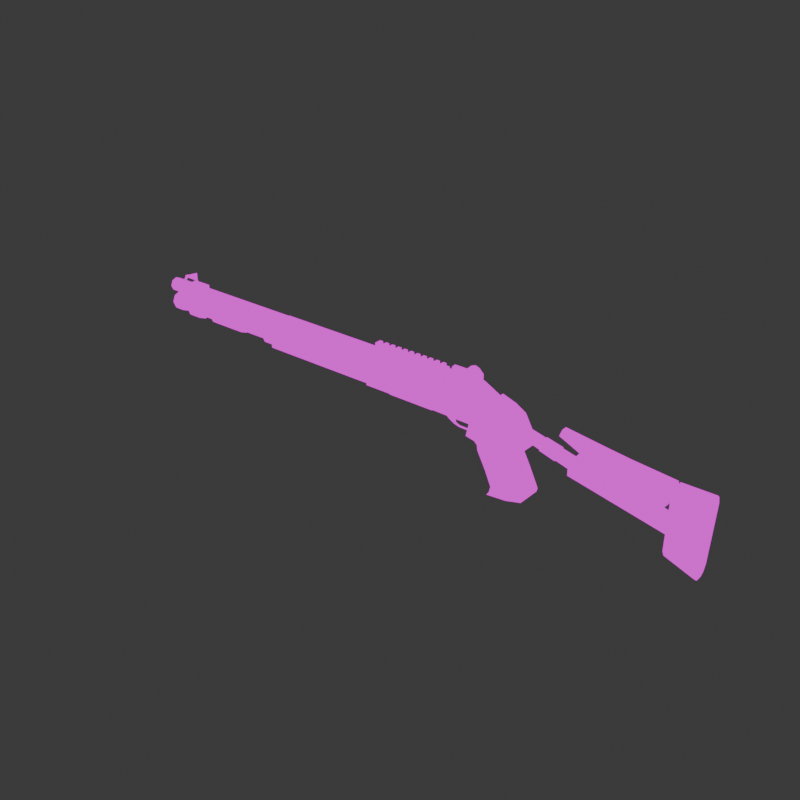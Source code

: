 # Source: xm.blend  (saved by Blender 4.0.36; exported with 4.5.12 LTS)
import bpy
from mathutils import Matrix  # noqa: F401  (used for matrix-valued properties, if any)

bpy.ops.wm.read_factory_settings(use_empty=True)
scene = bpy.context.scene
scene.name = 'Scene'

# ---- collections
col_collection = bpy.data.collections.new('Collection'); scene.collection.children.link(col_collection)

# ---- materials (node trees are filled in below, after node groups)
mat_material = bpy.data.materials.new('Material')
mat_material.alpha_threshold = 0.0
mat_material.use_transparent_shadow = False
mat_material.roughness = 0.5
mat_material.line_color = (0.0, 0.0, 0.0, 1.0)

# ---- material node trees
mat_material.use_nodes = True; mat_material.node_tree.nodes.clear()
_N = mat_material.node_tree.nodes; _L = mat_material.node_tree.links
n0 = _N.new('ShaderNodeOutputMaterial'); n0.name = 'Material Output'; n0.location = (300, 300)
n1 = _N.new('ShaderNodeEmission'); n1.name = 'Emission'; n1.location = (10, 300)
n2 = _N.new('ShaderNodeTexImage'); n2.name = 'Image Texture'; n2.location = (-280, 280)
_L.new(n1.outputs[0], n0.inputs[0])
_L.new(n2.outputs[0], n1.inputs[0])
n0.is_active_output = True

# ---- world
world_world = bpy.data.worlds.new('World'); scene.world = world_world
world_world.use_nodes = True; world_world.node_tree.nodes.clear()
_N = world_world.node_tree.nodes; _L = world_world.node_tree.links
n0 = _N.new('ShaderNodeOutputWorld'); n0.name = 'World Output'; n0.location = (300, 300)
n1 = _N.new('ShaderNodeBackground'); n1.name = 'Background'; n1.location = (10, 300)
n1.inputs[0].default_value = (0.05088, 0.05088, 0.05088, 1.0)
_L.new(n1.outputs[0], n0.inputs[0])
n0.is_active_output = True
world_world.color = (0.05088, 0.05088, 0.05088)
world_world.use_sun_shadow = False
world_world.sun_shadow_jitter_overblur = 0.0

# ---- meshes
me_cube = bpy.data.meshes.new('Cube')
me_cube.from_pydata([(0.3464, 0.08935, -0.1028), (0.3464, -0.08935, -0.1028), (0.1677, 0.08935, -0.1028), (0.1677, -0.08935, -0.1028), (0.7567, 0.08935, -0.1028), (0.7567, -0.08935, -0.1028), (1.023, 0.08935, -0.1063), (1.023, -0.08935, -0.1063), (1.09, 0.08935, -0.1028), (1.09, -0.08935, -0.1028), (1.371, 0.08935, -0.1028), (1.371, -0.08935, -0.1028), (1.002, 0.08935, -0.1976), (1.002, -0.08935, -0.1976), (1.182, 0.08935, -0.1871), (1.182, -0.08935, -0.1871), (1.371, 0.08935, -0.1515), (1.371, -0.08935, -0.1515), (1.092, 0.08935, -0.2324), (1.092, -0.08935, -0.2324), (1.196, 0.08935, -0.2177), (1.196, -0.08935, -0.2177), (1.313, 0.08935, -0.1977), (1.313, -0.08935, -0.1977), (1.189, -0.08935, -0.2024), (1.342, -0.08935, -0.1746), (1.342, 0.08935, -0.1746), (1.189, 0.08935, -0.2024), (1.069, 0.08935, -0.2107), (1.069, -0.08935, -0.2107), (1.096, 0.08935, -0.267), (1.096, -0.08935, -0.267), (1.201, 0.08935, -0.2522), (1.201, -0.08935, -0.2522), (1.317, 0.08935, -0.2322), (1.317, -0.08935, -0.2322), (1.162, 0.08935, -0.3911), (1.162, -0.08935, -0.3911), (1.267, 0.08935, -0.3763), (1.267, -0.08935, -0.3763), (1.383, 0.08935, -0.3563), (1.383, -0.08935, -0.3563), (1.208, 0.08935, -0.4939), (1.208, -0.08935, -0.4939), (1.316, 0.08935, -0.4791), (1.316, -0.08935, -0.4791), (1.433, 0.08935, -0.4591), (1.433, -0.08935, -0.4591), (1.198, 0.08935, -0.5362), (1.198, -0.08935, -0.5362), (1.323, 0.08935, -0.5257), (1.323, -0.08935, -0.5257), (1.449, 0.08935, -0.4936), (1.449, -0.08935, -0.4936), (1.179, 0.08935, -0.5637), (1.179, -0.08935, -0.5637), (1.329, 0.08935, -0.5506), (1.329, -0.08935, -0.5506), (1.442, 0.08935, -0.521), (1.442, -0.08935, -0.521), (1.295, 0.03959, -0.04884), (1.751, 0.04663, -0.1661), (1.295, 0.028, -0.07683), (1.744, 0.03297, -0.1981), (1.295, -7.749e-09, -0.08843), (1.741, 2.05e-08, -0.2114), (1.295, -0.028, -0.07683), (1.744, -0.03297, -0.1981), (1.295, -0.03959, -0.04884), (1.751, -0.04663, -0.1661), (1.295, -0.028, -0.02084), (1.759, -0.03297, -0.134), (1.295, -1.839e-08, -0.009246), (1.762, 8.307e-09, -0.1207), (1.295, 0.028, -0.02084), (1.759, 0.03297, -0.134), (2.443, 0.0445, -0.3753), (2.453, 0.06293, -0.332), (1.751, 0.08202, -0.1661), (1.738, 0.058, -0.2225), (1.732, -9.303e-09, -0.2459), (1.738, -0.058, -0.2225), (1.751, -0.08202, -0.1661), (1.765, -0.058, -0.1096), (1.77, -2.731e-08, -0.08623), (1.765, 0.058, -0.1096), (2.439, 2.364e-06, -0.3932), (2.443, -0.04449, -0.3753), (2.453, -0.06292, -0.332), (2.463, -0.04449, -0.2887), (2.468, 2.35e-06, -0.2707), (2.463, 0.0445, -0.2887), (2.406, -0.07145, -0.4621), (2.413, -0.07145, -0.1149), (2.406, 0.07145, -0.4621), (2.413, 0.07145, -0.1149), (2.615, -0.07527, -0.5361), (2.638, -0.07527, -0.1149), (2.615, 0.07527, -0.5361), (2.638, 0.07527, -0.1149), (2.406, -0.04994, -0.5054), (2.406, 0.04994, -0.5054), (2.615, -0.05261, -0.5794), (2.615, 0.05261, -0.5794), (2.406, -0.02229, -0.5246), (2.406, 0.02229, -0.5246), (2.615, -0.02348, -0.5985), (2.615, 0.02348, -0.5985), (2.413, -0.06146, -0.07166), (2.413, 0.06146, -0.07166), (2.638, -0.06475, -0.07166), (2.638, 0.06475, -0.07166), (2.413, -0.04033, -0.04986), (2.413, 0.04033, -0.04986), (2.638, -0.04248, -0.04986), (2.638, 0.04248, -0.04986), (1.85, -0.04984, -0.06907), (1.85, 0.04984, -0.06907), (1.95, -0.04984, -0.1069), (1.95, 0.04984, -0.1069), (1.658, -0.04984, 0.01751), (1.658, 0.04984, 0.01751), (2.072, -0.04984, -0.121), (2.072, 0.04984, -0.121), (2.081, -0.04984, -0.2101), (2.081, 0.04984, -0.2101), (2.32, -0.04984, -0.2312), (2.32, 0.04984, -0.2312), (2.358, -0.04984, -0.2099), (2.358, 0.04984, -0.2099), (2.391, -0.04984, -0.1682), (2.391, 0.04984, -0.1682), (1.977, -0.09707, -0.202), (1.977, -0.09707, -0.1136), (1.977, 0.09707, -0.202), (1.977, 0.09707, -0.1136), (2.033, -0.09707, -0.202), (2.033, -0.09707, -0.1136), (2.033, 0.09707, -0.202), (2.033, 0.09707, -0.1136), (2.014, 0.09707, -0.202), (1.996, 0.09707, -0.202), (1.996, 0.09707, -0.09709), (2.014, 0.09707, -0.09709), (1.996, -0.09707, -0.202), (2.014, -0.09707, -0.202), (2.014, -0.09707, -0.09709), (1.996, -0.09707, -0.09709), (1.868, -0.02061, 0.0221), (1.858, -0.04984, -0.0265), (1.858, 0.04984, -0.0265), (1.868, 0.02061, 0.0221), (1.961, -0.04984, -0.03938), (1.968, -0.02061, 0.009474), (1.968, 0.02061, 0.009474), (1.961, 0.04984, -0.03938), (1.658, -0.04984, 0.01751), (1.66, -0.02061, 0.04917), (1.66, 0.02061, 0.04917), (1.658, 0.04984, 0.01751), (2.083, -0.04984, -0.05344), (2.09, -0.02061, -0.004593), (2.09, 0.02061, -0.004593), (2.083, 0.04984, -0.05344), (2.095, -0.04984, -0.05529), (2.099, -0.02061, -0.005958), (2.099, 0.02061, -0.005958), (2.095, 0.04984, -0.05529), (2.334, -0.04984, -0.07637), (2.338, -0.02061, -0.02705), (2.338, 0.02061, -0.02705), (2.334, 0.04984, -0.07637), (2.371, -0.04984, -0.07966), (2.376, -0.02061, -0.0304), (2.376, 0.02061, -0.0304), (2.371, 0.04984, -0.07966), (2.409, -0.02061, -0.03371), (2.402, -0.04984, -0.0828), (2.402, 0.04984, -0.0828), (2.409, 0.02061, -0.03371), (1.409, 0.04135, -0.07814), (1.523, 0.04311, -0.1074), (1.637, 0.04487, -0.1368), (1.632, 0.03173, -0.1678), (1.519, 0.03048, -0.1375), (1.407, 0.02924, -0.1072), (1.629, 1.344e-08, -0.1807), (1.518, 6.376e-09, -0.1499), (1.406, -6.869e-10, -0.1192), (1.632, -0.03173, -0.1678), (1.519, -0.03048, -0.1375), (1.407, -0.02924, -0.1072), (1.637, -0.04487, -0.1368), (1.523, -0.04311, -0.1074), (1.409, -0.04135, -0.07814), (1.643, -0.03173, -0.1057), (1.527, -0.03048, -0.07741), (1.411, -0.02924, -0.04912), (1.645, 1.633e-09, -0.09282), (1.529, -5.041e-09, -0.06496), (1.412, -1.171e-08, -0.0371), (1.643, 0.03173, -0.1057), (1.527, 0.03048, -0.07741), (1.411, 0.02924, -0.04912), (1.295, 0.04559, -0.04847), (1.294, 0.03237, -0.0808), (1.406, 0.03329, -0.1114), (1.293, -4.057e-09, -0.09423), (1.405, 2.674e-09, -0.125), (1.294, -0.03237, -0.0808), (1.406, -0.03329, -0.1114), (1.295, -0.04559, -0.04847), (1.409, -0.04735, -0.07841), (1.296, -0.03202, -0.01649), (1.412, -0.03359, -0.04508), (1.296, -1.839e-08, -0.003399), (1.413, -1.148e-08, -0.03126), (1.296, 0.03202, -0.01649), (1.412, 0.03359, -0.04508), (1.409, 0.04735, -0.07841), (1.523, 0.04912, -0.1073), (1.637, 0.05088, -0.1368), (1.63, 0.0359, -0.172), (1.518, 0.0348, -0.1415), (1.628, 1.445e-08, -0.1865), (1.516, 7.447e-09, -0.1557), (1.63, -0.0359, -0.172), (1.518, -0.0348, -0.1415), (1.637, -0.05088, -0.1368), (1.523, -0.04912, -0.1073), (1.644, -0.03601, -0.1016), (1.528, -0.03463, -0.07317), (1.647, 1.146e-09, -0.08698), (1.53, -5.8e-09, -0.05912), (1.644, 0.03601, -0.1016), (1.528, 0.03463, -0.07317), (0.786, -0.0232, -0.1347), (0.744, -0.02169, -0.08953), (0.786, 0.0232, -0.1347), (0.744, 0.02169, -0.08953), (0.8324, -0.0232, -0.1347), (0.8532, -0.02169, -0.09073), (0.8324, 0.0232, -0.1347), (0.8532, 0.02169, -0.09073), (0.8083, -0.01599, -0.1655), (0.8083, 0.01599, -0.1655), (0.8403, -0.01599, -0.1655), (0.8403, 0.01599, -0.1655), (0.8471, -0.006481, -0.1969), (0.8471, 0.006481, -0.1969), (0.8569, -0.006481, -0.1885), (0.8569, 0.006481, -0.1885), (0.8871, -0.006481, -0.2081), (0.8871, 0.006481, -0.2081), (0.8859, -0.006481, -0.1997), (0.8859, 0.006481, -0.1997), (0.9796, -0.006481, -0.2095), (0.9796, 0.006481, -0.2095), (0.9784, -0.006481, -0.2011), (0.9784, 0.006481, -0.2011), (1.02, -0.006481, -0.1947), (1.02, 0.006481, -0.1947), (1.019, -0.006481, -0.1864), (1.019, 0.006481, -0.1864), (0.36, -0.076, -0.1162), (0.36, -0.076, -0.1024), (0.36, 0.076, -0.1162), (0.36, 0.076, -0.1024), (0.719, -0.076, -0.1162), (0.719, -0.076, -0.1024), (0.719, 0.076, -0.1162), (0.719, 0.076, -0.1024), (0.777, 0.1035, -0.01461), (0.777, -0.1035, -0.01461), (0.7943, 0.1035, -0.02178), (0.7943, -0.1035, -0.02178), (0.8014, 0.1035, -0.03907), (0.8014, -0.1035, -0.03907), (0.7943, 0.1035, -0.05637), (0.7943, -0.1035, -0.05637), (0.777, 0.1035, -0.06353), (0.777, -0.1035, -0.06353), (0.7597, 0.1035, -0.05637), (0.7597, -0.1035, -0.05637), (0.7525, 0.1035, -0.03907), (0.7525, -0.1035, -0.03907), (0.7597, 0.1035, -0.02178), (0.7597, -0.1035, -0.02178), (0.3464, 0.03734, 0.1599), (0.3464, 0.08935, 0.1072), (0.3464, -0.08935, 0.1072), (0.3464, -0.03734, 0.1599), (0.1677, 0.03734, 0.1599), (0.1677, 0.08935, 0.1072), (0.1677, -0.08935, 0.1072), (0.1677, -0.03734, 0.1599), (0.7567, 0.03734, 0.1599), (0.7567, 0.08935, 0.1071), (0.7567, -0.08935, 0.1071), (0.7567, -0.03734, 0.1599), (1.045, 0.03734, 0.1599), (1.041, 0.08935, 0.1069), (1.041, -0.08935, 0.1069), (1.045, -0.03734, 0.1599), (1.177, 0.03734, 0.09226), (1.177, 0.08935, 0.03701), (1.177, -0.08935, 0.03701), (1.177, -0.03734, 0.09226), (1.316, 0.08935, -0.00994), (1.275, 0.03734, 0.0592), (1.275, -0.03734, 0.0592), (1.316, -0.08935, -0.00994), (-1.863, 0.02564, 0.07045), (-1.863, 0.03625, 0.09608), (-1.863, 0.05304, 0.09608), (0.1829, 0.05304, 0.09608), (-1.863, 0.03751, 0.05858), (0.1829, 0.03751, 0.05858), (-1.863, -2.757e-08, 0.04304), (0.1829, -1.331e-08, 0.04304), (-1.863, -0.03751, 0.05858), (0.1829, -0.03751, 0.05858), (-1.863, -0.05304, 0.09608), (0.1829, -0.05304, 0.09608), (-1.863, -0.03751, 0.1336), (0.1829, -0.03751, 0.1336), (-1.863, -4.182e-08, 0.1491), (0.1829, -2.757e-08, 0.1491), (-1.863, 0.03751, 0.1336), (0.1829, 0.03751, 0.1336), (-1.863, -3.107e-08, 0.05983), (-1.863, -0.02564, 0.07045), (-1.863, -0.03625, 0.09608), (-1.863, -0.02564, 0.1217), (-1.863, -4.082e-08, 0.1323), (-1.863, 0.02564, 0.1217), (-1.675, 0.02563, 0.1217), (-1.675, 0.03625, 0.09608), (-1.675, -1.645e-06, 0.1323), (-1.675, -0.02564, 0.1217), (-1.675, -0.03626, 0.09608), (-1.675, -0.02564, 0.07045), (-1.675, -1.635e-06, 0.05983), (-1.675, 0.02563, 0.07045), (-0.8409, 0.04373, -0.0697), (-0.8409, 0.06184, -0.02597), (0.05502, 0.06184, -0.02597), (0.1787, 0.06184, -0.02597), (0.05502, 0.04373, -0.0697), (0.1787, 0.04373, -0.0697), (0.05502, 3.379e-09, -0.08781), (0.1787, 2e-08, -0.08781), (0.05502, -0.04373, -0.0697), (0.1787, -0.04373, -0.0697), (0.05502, -0.06184, -0.02597), (0.1787, -0.06184, -0.02597), (0.05502, -0.04373, 0.01776), (0.1787, -0.04373, 0.01776), (0.05502, -1.324e-08, 0.03587), (0.1787, 3.379e-09, 0.03587), (0.05502, 0.04373, 0.01776), (0.1787, 0.04373, 0.01776), (-0.8409, -1.509e-07, -0.08781), (-0.8409, -0.04373, -0.0697), (-0.8409, -0.06184, -0.02597), (-0.8409, -0.04373, 0.01776), (-0.8409, -1.675e-07, 0.03587), (-0.8409, 0.04373, 0.01776), (-1.095, 0.04373, 0.01776), (-1.095, 0.06184, -0.02597), (-1.095, -2.113e-07, 0.03587), (-1.095, -0.04373, 0.01776), (-1.095, -0.06184, -0.02597), (-1.095, -0.04373, -0.0697), (-1.095, -1.947e-07, -0.08781), (-1.095, 0.04373, -0.0697), (-1.402, 0.04373, 0.01776), (-1.402, 0.06184, -0.02597), (-1.402, -2.641e-07, 0.03587), (-1.402, -0.04373, 0.01776), (-1.402, -0.06184, -0.02597), (-1.402, -0.04373, -0.0697), (-1.402, -2.475e-07, -0.08781), (-1.402, 0.04373, -0.0697), (-1.654, 0.04373, 0.01776), (-1.654, 0.06184, -0.02597), (-1.654, -2.641e-07, 0.03587), (-1.654, -0.04373, 0.01776), (-1.654, -0.06184, -0.02597), (-1.654, -0.04373, -0.0697), (-1.654, -2.475e-07, -0.08781), (-1.654, 0.04373, -0.0697), (-1.095, 0.05475, 0.02878), (-1.095, 0.07742, -0.02597), (-1.095, -2.126e-07, 0.05145), (-1.095, -0.05475, 0.02878), (-1.095, -0.07742, -0.02597), (-1.095, -0.05475, -0.08071), (-1.095, -1.915e-07, -0.1034), (-1.095, 0.05475, -0.08071), (-1.402, 0.05475, 0.02878), (-1.402, 0.07742, -0.02597), (-1.402, -2.673e-07, 0.05145), (-1.402, -0.05475, 0.02878), (-1.402, -0.07742, -0.02597), (-1.402, -0.05475, -0.08071), (-1.402, -2.459e-07, -0.1034), (-1.402, 0.05475, -0.08071), (-1.747, 0.04373, 0.01776), (-1.747, 0.06184, -0.02597), (-1.747, -1.678e-07, 0.03587), (-1.747, -0.04373, 0.01776), (-1.747, -0.06184, -0.02597), (-1.747, -0.04373, -0.0697), (-1.747, -1.512e-07, -0.08781), (-1.747, 0.04373, -0.0697), (-1.747, 0.05223, 0.02626), (-1.747, 0.07386, -0.02597), (-1.747, -1.728e-07, 0.0479), (-1.747, -0.05223, 0.02626), (-1.747, -0.07386, -0.02597), (-1.747, -0.05223, -0.0782), (-1.747, -1.525e-07, -0.09983), (-1.747, 0.05223, -0.0782), (-1.831, 0.05175, 0.02578), (-1.831, 0.07318, -0.02597), (-1.831, -8.512e-08, 0.04721), (-1.831, -0.05175, 0.02578), (-1.831, -0.07318, -0.02597), (-1.831, -0.05175, -0.07771), (-1.831, -6.503e-08, -0.09915), (-1.831, 0.05175, -0.07771), (-1.857, 0.03537, 0.009405), (-1.857, 0.05003, -0.02597), (-1.857, -1.072e-07, 0.02406), (-1.857, -0.03537, 0.009405), (-1.857, -0.05003, -0.02597), (-1.857, -0.03537, -0.06134), (-1.857, -9.359e-08, -0.07599), (-1.857, 0.03537, -0.06134), (-0.7162, -0.08061, 0.04598), (-0.7162, 0.08061, 0.04598), (0.1709, -0.08061, 0.04598), (0.1709, 0.08061, 0.04598), (-0.7162, -0.1064, -0.03462), (-0.7162, 0.1064, -0.03462), (0.1709, 0.1064, -0.03462), (0.1709, -0.1064, -0.03462), (-0.7162, -0.08061, 0.1117), (-0.7162, 0.08061, 0.1117), (0.1709, 0.08061, 0.1117), (0.1709, -0.08061, 0.1117), (-0.7162, -0.03503, -0.1152), (-0.7162, -0.1059, -0.07728), (-0.7162, 0.1059, -0.07728), (-0.7162, 0.03503, -0.1152), (0.1709, -0.1059, -0.07728), (0.1709, -0.03503, -0.1152), (0.1709, 0.03503, -0.1152), (0.1709, 0.1059, -0.07728), (-0.772, -0.04373, -0.0697), (-0.772, 0.04373, 0.01776), (-0.772, -1.556e-07, 0.03587), (-0.772, -1.39e-07, -0.08781), (-0.772, 0.06184, -0.02597), (-0.772, 0.04373, -0.0697), (-0.772, -0.06184, -0.02597), (-0.772, -0.04373, 0.01776), (-0.772, -0.0579, -0.08387), (-0.8409, -0.0579, -0.08387), (-0.8409, 0.0579, 0.03193), (-0.8409, 0.08188, -0.02597), (-0.8409, -1.712e-07, 0.05591), (-0.772, -1.573e-07, 0.05591), (-0.8409, -0.0579, 0.03193), (-0.772, -1.349e-07, -0.1078), (-0.8409, -1.492e-07, -0.1078), (-0.8409, -0.08188, -0.02597), (-0.772, 0.0579, -0.08387), (-0.8409, 0.0579, -0.08387), (-0.772, -0.0579, 0.03193), (-0.772, 0.0579, 0.03193), (-0.772, 0.08188, -0.02597), (-0.772, -0.08188, -0.02597), (-1.549, -0.04373, 0.01776), (-1.549, -0.06184, -0.02597), (-1.549, 0.04373, 0.01776), (-1.549, -2.641e-07, 0.03587), (-1.549, -2.475e-07, -0.08781), (-1.549, 0.04373, -0.0697), (-1.549, -0.04373, -0.0697), (-1.549, 0.06184, -0.02597), (-1.654, 0.06073, 0.03476), (-1.654, 0.08589, -0.02597), (-1.654, -2.671e-07, 0.05992), (-1.654, -0.06073, 0.03476), (-1.654, -0.08589, -0.02597), (-1.654, -0.06073, -0.0867), (-1.654, -2.43e-07, -0.1119), (-1.654, 0.06073, -0.0867), (-1.549, -0.06073, 0.03476), (-1.549, 0.06073, 0.03476), (-1.549, -2.43e-07, -0.1119), (-1.549, 0.08589, -0.02597), (-1.549, -0.08589, -0.02597), (-1.549, -2.671e-07, 0.05992), (-1.549, 0.06073, -0.0867), (-1.549, -0.06073, -0.0867), (-1.654, -2.813e-07, 0.1703), (-1.654, 0.06073, 0.1451), (-1.654, -0.06073, 0.1451), (-1.549, -0.06073, 0.1451), (-1.549, 0.06073, 0.1451), (-1.549, -2.813e-07, 0.1703), (0.1944, -0.02575, 0.1535), (0.1944, -0.02575, 0.1797), (0.1944, 0.02575, 0.1535), (0.1944, 0.02575, 0.1797), (0.7794, -0.02575, 0.1535), (0.7794, -0.02575, 0.1797), (0.7794, 0.02575, 0.1535), (0.7794, 0.02575, 0.1797), (0.7528, 0.02575, 0.1535), (0.7262, 0.02575, 0.1535), (0.6996, 0.02575, 0.1535), (0.673, 0.02575, 0.1535), (0.6464, 0.02575, 0.1535), (0.6199, 0.02575, 0.1535), (0.5933, 0.02575, 0.1535), (0.5667, 0.02575, 0.1535), (0.5401, 0.02575, 0.1535), (0.5135, 0.02575, 0.1535), (0.4869, 0.02575, 0.1535), (0.4603, 0.02575, 0.1535), (0.4337, 0.02575, 0.1535), (0.4072, 0.02575, 0.1535), (0.3806, 0.02575, 0.1535), (0.354, 0.02575, 0.1535), (0.3274, 0.02575, 0.1535), (0.3008, 0.02575, 0.1535), (0.2742, 0.02575, 0.1535), (0.2476, 0.02575, 0.1535), (0.221, 0.02575, 0.1535), (0.221, 0.02575, 0.1797), (0.2476, 0.02575, 0.1797), (0.2742, 0.02575, 0.1797), (0.3008, 0.02575, 0.1797), (0.3274, 0.02575, 0.1797), (0.354, 0.02575, 0.1797), (0.3806, 0.02575, 0.1797), (0.4072, 0.02575, 0.1797), (0.4337, 0.02575, 0.1797), (0.4603, 0.02575, 0.1797), (0.4869, 0.02575, 0.1797), (0.5135, 0.02575, 0.1797), (0.5401, 0.02575, 0.1797), (0.5667, 0.02575, 0.1797), (0.5933, 0.02575, 0.1797), (0.6199, 0.02575, 0.1797), (0.6464, 0.02575, 0.1797), (0.673, 0.02575, 0.1797), (0.6996, 0.02575, 0.1797), (0.7262, 0.02575, 0.1797), (0.7528, 0.02575, 0.1797), (0.221, -0.02575, 0.1535), (0.2476, -0.02575, 0.1535), (0.2742, -0.02575, 0.1535), (0.3008, -0.02575, 0.1535), (0.3274, -0.02575, 0.1535), (0.354, -0.02575, 0.1535), (0.3806, -0.02575, 0.1535), (0.4072, -0.02575, 0.1535), (0.4337, -0.02575, 0.1535), (0.4603, -0.02575, 0.1535), (0.4869, -0.02575, 0.1535), (0.5135, -0.02575, 0.1535), (0.5401, -0.02575, 0.1535), (0.5667, -0.02575, 0.1535), (0.5933, -0.02575, 0.1535), (0.6199, -0.02575, 0.1535), (0.6464, -0.02575, 0.1535), (0.673, -0.02575, 0.1535), (0.6996, -0.02575, 0.1535), (0.7262, -0.02575, 0.1535), (0.7528, -0.02575, 0.1535), (0.7528, -0.02575, 0.1797), (0.7262, -0.02575, 0.1797), (0.6996, -0.02575, 0.1797), (0.673, -0.02575, 0.1797), (0.6464, -0.02575, 0.1797), (0.6199, -0.02575, 0.1797), (0.5933, -0.02575, 0.1797), (0.5667, -0.02575, 0.1797), (0.5401, -0.02575, 0.1797), (0.5135, -0.02575, 0.1797), (0.4869, -0.02575, 0.1797), (0.4603, -0.02575, 0.1797), (0.4337, -0.02575, 0.1797), (0.4072, -0.02575, 0.1797), (0.3806, -0.02575, 0.1797), (0.354, -0.02575, 0.1797), (0.3274, -0.02575, 0.1797), (0.3008, -0.02575, 0.1797), (0.2742, -0.02575, 0.1797), (0.2476, -0.02575, 0.1797), (0.221, -0.02575, 0.1797), (0.1944, -0.02575, 0.1965), (0.1944, 0.02575, 0.1965), (0.221, -0.02575, 0.1965), (0.221, 0.02575, 0.1965), (0.2476, 0.02575, 0.1965), (0.2742, 0.02575, 0.1965), (0.3008, 0.02575, 0.1965), (0.3274, 0.02575, 0.1965), (0.354, 0.02575, 0.1965), (0.3806, 0.02575, 0.1965), (0.4072, 0.02575, 0.1965), (0.4337, 0.02575, 0.1965), (0.4603, 0.02575, 0.1965), (0.4869, 0.02575, 0.1965), (0.5135, 0.02575, 0.1965), (0.5401, 0.02575, 0.1965), (0.5667, 0.02575, 0.1965), (0.5933, 0.02575, 0.1965), (0.6199, 0.02575, 0.1965), (0.6464, 0.02575, 0.1965), (0.673, 0.02575, 0.1965), (0.6996, 0.02575, 0.1965), (0.7262, 0.02575, 0.1965), (0.7528, 0.02575, 0.1965), (0.7528, -0.02575, 0.1965), (0.7262, -0.02575, 0.1965), (0.6996, -0.02575, 0.1965), (0.673, -0.02575, 0.1965), (0.6464, -0.02575, 0.1965), (0.6199, -0.02575, 0.1965), (0.5933, -0.02575, 0.1965), (0.5667, -0.02575, 0.1965), (0.5401, -0.02575, 0.1965), (0.5135, -0.02575, 0.1965), (0.4869, -0.02575, 0.1965), (0.4603, -0.02575, 0.1965), (0.4337, -0.02575, 0.1965), (0.4072, -0.02575, 0.1965), (0.3806, -0.02575, 0.1965), (0.354, -0.02575, 0.1965), (0.3274, -0.02575, 0.1965), (0.3008, -0.02575, 0.1965), (0.2742, -0.02575, 0.1965), (0.2476, -0.02575, 0.1965), (1.407, 0.08935, -0.1328), (1.407, -0.08935, -0.1328), (1.396, 0.08935, -0.1572), (1.396, -0.08935, -0.1572), (1.42, 0.08935, -0.1583), (1.42, -0.08935, -0.1583), (1.42, 0.08935, -0.1742), (1.42, -0.08935, -0.1742), (0.8389, -0.0406, 0.1435), (0.8389, -0.0406, 0.1987), (0.8389, -0.02463, 0.1435), (0.8389, -0.02463, 0.1987), (0.9071, -0.0406, 0.1435), (0.9071, -0.0406, 0.1987), (0.9071, -0.02463, 0.1435), (0.9071, -0.02463, 0.1987), (0.7961, -0.0406, 0.1435), (1.034, -0.0406, 0.1987), (0.7961, -0.02463, 0.1435), (1.034, -0.0406, 0.1435), (0.8105, -0.0406, 0.1987), (0.7961, -0.0406, 0.1843), (0.7961, -0.02463, 0.1843), (0.8105, -0.02463, 0.1987), (1.034, -0.02463, 0.1435), (1.034, -0.02463, 0.1987), (0.9388, -0.02463, 0.2298), (0.9705, -0.02463, 0.2414), (1.002, -0.02463, 0.2298), (1.002, -0.02463, 0.1435), (0.9705, -0.02463, 0.1435), (0.9388, -0.02463, 0.1435), (0.9388, -0.0406, 0.1435), (0.9705, -0.0406, 0.1435), (1.002, -0.0406, 0.1435), (1.002, -0.0406, 0.2298), (0.9705, -0.0406, 0.2414), (0.9388, -0.0406, 0.2298), (0.8389, 0.02463, 0.1435), (0.8389, 0.02463, 0.1987), (0.8389, 0.0406, 0.1435), (0.8389, 0.0406, 0.1987), (0.9071, 0.02463, 0.1435), (0.9071, 0.02463, 0.1987), (0.9071, 0.0406, 0.1435), (0.9071, 0.0406, 0.1987), (0.7961, 0.02463, 0.1435), (1.034, 0.02463, 0.1987), (0.7961, 0.0406, 0.1435), (1.034, 0.02463, 0.1435), (0.8105, 0.02463, 0.1987), (0.7961, 0.02463, 0.1843), (0.7961, 0.0406, 0.1843), (0.8105, 0.0406, 0.1987), (1.034, 0.0406, 0.1435), (1.034, 0.0406, 0.1987), (0.9388, 0.0406, 0.2298), (0.9705, 0.0406, 0.2414), (1.002, 0.0406, 0.2298), (1.002, 0.0406, 0.1435), (0.9705, 0.0406, 0.1435), (0.9388, 0.0406, 0.1435), (0.9388, 0.02463, 0.1435), (0.9705, 0.02463, 0.1435), (1.002, 0.02463, 0.1435), (1.002, 0.02463, 0.2298), (0.9705, 0.02463, 0.2414), (0.9388, 0.02463, 0.2298), (-1.734, -0.01181, 0.1871), (-1.734, -0.01181, 0.1989), (-1.734, 0.01181, 0.1871), (-1.734, 0.01181, 0.1989), (-1.62, -0.01181, 0.1871), (-1.62, -0.01181, 0.2368), (-1.62, 0.01181, 0.1871), (-1.62, 0.01181, 0.2368), (-1.629, 0.01181, 0.1871), (-1.725, 0.01181, 0.1871), (-1.725, 0.01181, 0.1989), (-1.629, 0.01181, 0.2368), (-1.725, -0.01181, 0.1871), (-1.629, -0.01181, 0.1871), (-1.629, -0.01181, 0.2368), (-1.725, -0.01181, 0.1989), (-1.597, -0.01181, 0.1456), (-1.597, 0.01181, 0.1456), (-1.606, 0.01181, 0.1456), (-1.606, -0.01181, 0.1456), (-1.763, -0.01181, 0.1448), (-1.763, 0.01181, 0.1448), (-1.754, 0.01181, 0.1448), (-1.754, -0.01181, 0.1448), (0.992, -0.006632, -0.1328), (0.9748, -0.006632, -0.1008), (0.992, 0.006632, -0.1328), (0.9748, 0.006632, -0.1008), (1.008, -0.006632, -0.1311), (1.023, -0.006632, -0.1016), (1.008, 0.006632, -0.1311), (1.023, 0.006632, -0.1016), (0.9925, -0.006632, -0.1532), (0.9925, 0.006632, -0.1532), (1.003, -0.006632, -0.1532), (1.003, 0.006632, -0.1532), (0.9795, -0.006632, -0.1809), (0.9795, 0.006632, -0.1809), (0.9897, -0.006632, -0.175), (0.9897, 0.006632, -0.175), (1.04, -0.006632, -0.1303), (1.055, -0.006632, -0.1008), (1.04, 0.006632, -0.1303), (1.055, 0.006632, -0.1008), (1.09, 0.1094, -0.1028), (1.371, 0.1094, -0.1028), (1.371, -0.1094, -0.1028), (1.09, -0.1094, -0.1028), (1.182, 0.1094, -0.1871), (1.371, 0.1094, -0.1515), (1.371, -0.1094, -0.1515), (1.182, -0.1094, -0.1871), (1.18, -0.1079, 0.04425), (1.183, -0.04441, 0.11), (1.183, 0.04441, 0.11), (1.18, 0.1079, 0.04425), (1.317, -0.109, -0.006167), (1.281, -0.0464, 0.07613), (1.281, 0.0464, 0.07613), (1.317, 0.109, -0.006167)], [], [(290, 1, 5, 298), (3, 294, 295, 292, 293, 2), (4, 297, 301, 6), (2, 0, 1, 3), (1, 290, 294, 3), (288, 291, 299, 296), (5, 4, 6, 7), (2, 293, 289, 0), (1, 0, 4, 5), (288, 292, 295, 291), (302, 7, 9, 306), (6, 301, 305, 8), (298, 5, 7, 302), (296, 299, 303, 300), (306, 9, 765, 770), (300, 303, 307, 304), (9, 7, 13, 15), (305, 304, 772, 773), (10, 308, 309, 310, 311, 11), (304, 307, 771, 772), (17, 11, 764, 768), (26, 25, 23, 22), (25, 24, 21, 23), (7, 6, 12, 13), (6, 8, 14, 12), (8, 305, 773, 762), (10, 11, 651, 650), (21, 19, 31, 33), (20, 22, 34, 32), (28, 27, 20, 18), (29, 28, 18, 19), (27, 26, 22, 20), (24, 29, 19, 21), (15, 13, 29, 24), (14, 16, 26, 27), (13, 12, 28, 29), (12, 14, 27, 28), (17, 15, 24, 25), (16, 17, 25, 26), (35, 33, 39, 41), (33, 31, 37, 39), (23, 21, 33, 35), (22, 23, 35, 34), (18, 20, 32, 30), (19, 18, 30, 31), (37, 36, 42, 43), (36, 38, 44, 42), (34, 35, 41, 40), (30, 32, 38, 36), (31, 30, 36, 37), (32, 34, 40, 38), (46, 47, 53, 52), (47, 45, 51, 53), (38, 40, 46, 44), (39, 37, 43, 45), (41, 39, 45, 47), (40, 41, 47, 46), (50, 52, 58, 56), (49, 48, 54, 55), (42, 44, 50, 48), (43, 42, 48, 49), (44, 46, 52, 50), (45, 43, 49, 51), (57, 56, 58, 59), (55, 54, 56, 57), (51, 49, 55, 57), (53, 51, 57, 59), (52, 53, 59, 58), (48, 50, 56, 54), (82, 81, 87, 88), (182, 61, 63, 183), (85, 84, 90, 91), (67, 65, 80, 81), (183, 63, 65, 186), (83, 82, 88, 89), (63, 61, 78, 79), (186, 65, 67, 189), (80, 79, 76, 86), (73, 71, 83, 84), (189, 67, 69, 192), (84, 83, 89, 90), (65, 63, 79, 80), (192, 69, 71, 195), (79, 78, 77, 76), (71, 69, 82, 83), (195, 71, 73, 198), (61, 75, 85, 78), (69, 67, 81, 82), (198, 73, 75, 201), (78, 85, 91, 77), (75, 73, 84, 85), (201, 75, 61, 182), (60, 62, 64, 66, 68, 70, 72, 74), (76, 77, 91, 90, 89, 88, 87, 86), (81, 80, 86, 87), (92, 93, 95, 94), (94, 95, 99, 98), (98, 99, 97, 96), (96, 97, 93, 92), (96, 92, 100, 102), (95, 93, 108, 109), (102, 100, 104, 106), (94, 98, 103, 101), (92, 94, 101, 100), (98, 96, 102, 103), (105, 107, 106, 104), (101, 103, 107, 105), (103, 102, 106, 107), (100, 101, 105, 104), (109, 108, 112, 113), (93, 97, 110, 108), (99, 95, 109, 111), (97, 99, 111, 110), (115, 113, 112, 114), (108, 110, 114, 112), (111, 109, 113, 115), (110, 111, 115, 114), (154, 151, 148, 153), (154, 153, 161, 162), (120, 156, 157, 158, 159, 121), (148, 151, 158, 157), (117, 119, 118, 116), (150, 117, 121, 159), (162, 161, 165, 166), (117, 116, 120, 121), (117, 150, 155, 119), (118, 152, 149, 116), (160, 122, 124, 164), (119, 155, 163, 123), (118, 119, 123, 122), (152, 118, 122, 160), (170, 169, 173, 174), (166, 165, 169, 170), (123, 163, 167, 125), (122, 123, 125, 124), (127, 171, 175, 129), (125, 167, 171, 127), (124, 125, 127, 126), (164, 124, 126, 168), (172, 128, 130, 177), (126, 127, 129, 128), (168, 126, 128, 172), (174, 173, 176, 179), (131, 178, 179, 176, 177, 130), (129, 175, 178, 131), (128, 129, 131, 130), (132, 133, 135, 134), (140, 143, 139, 138), (138, 139, 137, 136), (144, 147, 133, 132), (140, 138, 136, 145), (142, 135, 133, 147), (139, 143, 146, 137), (143, 142, 147, 146), (134, 141, 144, 132), (141, 140, 145, 144), (136, 137, 146, 145), (145, 146, 147, 144), (134, 135, 142, 141), (141, 142, 143, 140), (151, 154, 155, 150), (153, 148, 149, 152), (150, 159, 158, 151), (156, 149, 148, 157), (154, 162, 163, 155), (161, 153, 152, 160), (160, 164, 165, 161), (167, 163, 162, 166), (166, 170, 171, 167), (169, 165, 164, 168), (173, 169, 168, 172), (175, 171, 170, 174), (172, 177, 176, 173), (178, 175, 174, 179), (116, 149, 156, 120), (200, 203, 218, 216), (203, 202, 181, 180), (190, 187, 225, 227), (60, 74, 217, 204), (200, 199, 202, 203), (201, 182, 221, 234), (70, 68, 211, 213), (197, 196, 199, 200), (188, 191, 210, 208), (181, 202, 235, 220), (194, 193, 196, 197), (189, 192, 228, 226), (203, 180, 219, 218), (191, 190, 193, 194), (193, 190, 227, 229), (62, 60, 204, 205), (188, 187, 190, 191), (191, 194, 212, 210), (74, 72, 215, 217), (185, 184, 187, 188), (192, 195, 230, 228), (68, 66, 209, 211), (180, 181, 184, 185), (196, 193, 229, 231), (217, 218, 219, 204), (235, 234, 221, 220), (215, 216, 218, 217), (233, 232, 234, 235), (213, 214, 216, 215), (231, 230, 232, 233), (211, 212, 214, 213), (229, 228, 230, 231), (209, 210, 212, 211), (227, 226, 228, 229), (207, 208, 210, 209), (225, 224, 226, 227), (205, 206, 208, 207), (223, 222, 224, 225), (204, 219, 206, 205), (220, 221, 222, 223), (64, 62, 205, 207), (186, 189, 226, 224), (202, 199, 233, 235), (185, 188, 208, 206), (198, 201, 234, 232), (187, 184, 223, 225), (197, 200, 216, 214), (66, 64, 207, 209), (183, 186, 224, 222), (72, 70, 213, 215), (199, 196, 231, 233), (180, 185, 206, 219), (195, 198, 232, 230), (184, 181, 220, 223), (194, 197, 214, 212), (182, 183, 222, 221), (236, 237, 239, 238), (238, 239, 243, 242), (242, 243, 241, 240), (240, 241, 237, 236), (238, 242, 247, 245), (243, 239, 237, 241), (246, 244, 248, 250), (236, 238, 245, 244), (242, 240, 246, 247), (240, 236, 244, 246), (251, 250, 254, 255), (245, 247, 251, 249), (247, 246, 250, 251), (244, 245, 249, 248), (252, 253, 257, 256), (248, 249, 253, 252), (250, 248, 252, 254), (249, 251, 255, 253), (258, 256, 260, 262), (254, 252, 256, 258), (253, 255, 259, 257), (255, 254, 258, 259), (261, 263, 262, 260), (257, 259, 263, 261), (259, 258, 262, 263), (256, 257, 261, 260), (264, 265, 267, 266), (266, 267, 271, 270), (270, 271, 269, 268), (268, 269, 265, 264), (266, 270, 268, 264), (271, 267, 265, 269), (272, 273, 275, 274), (274, 275, 277, 276), (276, 277, 279, 278), (278, 279, 281, 280), (280, 281, 283, 282), (282, 283, 285, 284), (275, 273, 287, 285, 283, 281, 279, 277), (284, 285, 287, 286), (286, 287, 273, 272), (272, 274, 276, 278, 280, 282, 284, 286), (291, 295, 294, 290), (292, 288, 289, 293), (299, 291, 290, 298), (288, 296, 297, 289), (303, 299, 298, 302), (301, 297, 296, 300), (302, 306, 307, 303), (305, 301, 300, 304), (309, 308, 777, 776), (307, 306, 770, 771), (0, 289, 297, 4), (334, 335, 336, 338), (322, 324, 333, 332), (314, 315, 317, 316), (332, 333, 339, 340), (320, 322, 332, 331), (316, 317, 319, 318), (333, 334, 338, 339), (326, 328, 335, 334), (318, 319, 321, 320), (335, 313, 337, 336), (318, 320, 331, 330), (320, 321, 323, 322), (330, 331, 341, 342), (328, 314, 313, 335), (322, 323, 325, 324), (337, 343, 342, 341, 340, 339, 338, 336), (324, 326, 334, 333), (324, 325, 327, 326), (317, 315, 329, 327, 325, 323, 321, 319), (331, 332, 340, 341), (326, 327, 329, 328), (312, 330, 342, 343), (314, 316, 312, 313), (328, 329, 315, 314), (316, 318, 330, 312), (313, 312, 343, 337), (367, 345, 369, 368), (460, 466, 483, 468), (346, 347, 349, 348), (365, 366, 370, 371), (367, 366, 472, 470), (348, 349, 351, 350), (363, 364, 372, 373), (466, 467, 480, 483), (350, 351, 353, 352), (345, 344, 375, 369), (462, 461, 481, 473), (352, 353, 355, 354), (364, 365, 371, 372), (345, 367, 470, 471), (354, 355, 357, 356), (379, 380, 404, 403), (363, 362, 476, 469), (356, 357, 359, 358), (349, 347, 361, 359, 357, 355, 353, 351), (366, 367, 368, 370), (358, 359, 361, 360), (362, 363, 373, 374), (366, 365, 474, 472), (360, 361, 347, 346), (463, 460, 468, 475), (344, 362, 374, 375), (389, 390, 498, 497), (373, 372, 396, 397), (378, 379, 403, 402), (372, 371, 395, 396), (376, 378, 402, 400), (371, 370, 394, 395), (377, 376, 400, 401), (370, 368, 392, 394), (391, 390, 414, 415), (486, 491, 503, 501), (388, 389, 497, 496), (491, 489, 506, 503), (387, 388, 496, 495), (488, 490, 507, 502), (386, 387, 495, 494), (485, 484, 500, 504), (399, 398, 406, 407), (397, 396, 404, 405), (395, 394, 402, 403), (392, 393, 401, 400), (393, 399, 407, 401), (398, 397, 405, 406), (396, 395, 403, 404), (394, 392, 400, 402), (374, 373, 397, 398), (380, 381, 405, 404), (375, 374, 398, 399), (381, 382, 406, 405), (369, 375, 399, 393), (382, 383, 407, 406), (368, 369, 393, 392), (383, 377, 401, 407), (389, 388, 412, 413), (387, 386, 410, 411), (384, 385, 409, 408), (385, 391, 415, 409), (390, 389, 413, 414), (388, 387, 411, 412), (386, 384, 408, 410), (415, 414, 422, 423), (410, 408, 416, 418), (412, 411, 419, 420), (414, 413, 421, 422), (409, 415, 423, 417), (408, 409, 417, 416), (411, 410, 418, 419), (413, 412, 420, 421), (421, 420, 428, 429), (431, 430, 438, 439), (419, 418, 426, 427), (416, 417, 425, 424), (417, 423, 431, 425), (422, 421, 429, 430), (420, 419, 427, 428), (418, 416, 424, 426), (423, 422, 430, 431), (433, 439, 438, 437, 436, 435, 434, 432), (429, 428, 436, 437), (427, 426, 434, 435), (424, 425, 433, 432), (425, 431, 439, 433), (430, 429, 437, 438), (428, 427, 435, 436), (426, 424, 432, 434), (444, 440, 441, 445), (445, 441, 443, 446), (446, 443, 442, 447), (447, 442, 440, 444), (456, 447, 444, 453), (441, 440, 448, 449), (454, 445, 446, 459), (458, 459, 446, 447, 456, 457), (455, 458, 457, 452), (450, 449, 448, 451), (440, 442, 451, 448), (443, 441, 449, 450), (442, 443, 450, 451), (458, 455, 454, 459), (452, 457, 456, 453), (452, 453, 444, 445, 454, 455), (354, 356, 467, 466), (352, 354, 466, 460), (346, 348, 465, 464), (348, 350, 463, 465), (356, 358, 462, 467), (360, 346, 464, 461), (350, 352, 460, 463), (358, 360, 461, 462), (473, 481, 470, 472), (475, 468, 469, 476), (481, 482, 471, 470), (480, 473, 472, 474), (478, 475, 476, 479), (482, 478, 479, 471), (468, 483, 477, 469), (483, 480, 474, 477), (364, 363, 469, 477), (344, 345, 471, 479), (464, 465, 478, 482), (465, 463, 475, 478), (365, 364, 477, 474), (362, 344, 479, 476), (467, 462, 473, 480), (461, 464, 482, 481), (382, 381, 490, 488), (377, 383, 489, 491), (376, 377, 491, 486), (379, 378, 487, 484), (381, 380, 485, 490), (383, 382, 488, 489), (378, 376, 486, 487), (380, 379, 484, 485), (504, 500, 495, 496), (505, 501, 512, 513), (506, 502, 498, 499), (507, 504, 496, 497), (494, 495, 510, 508), (501, 503, 493, 492), (503, 506, 499, 493), (502, 507, 497, 498), (484, 487, 505, 500), (390, 391, 499, 498), (490, 485, 504, 507), (391, 385, 493, 499), (489, 488, 502, 506), (385, 384, 492, 493), (487, 486, 501, 505), (384, 386, 494, 492), (513, 512, 509, 508), (511, 513, 508, 510), (501, 492, 509, 512), (492, 494, 508, 509), (500, 505, 513, 511), (495, 500, 511, 510), (514, 515, 517, 516), (522, 563, 521, 520), (520, 521, 519, 518), (564, 605, 515, 514), (522, 520, 518, 584), (601, 547, 613, 646), (521, 563, 585, 519), (587, 561, 627, 632), (562, 561, 587, 586), (548, 600, 645, 614), (560, 559, 589, 588), (594, 593, 638, 639), (558, 557, 591, 590), (562, 586, 631, 628), (556, 555, 593, 592), (553, 552, 618, 619), (554, 553, 595, 594), (599, 549, 615, 644), (552, 551, 597, 596), (585, 563, 629, 630), (550, 549, 599, 598), (517, 515, 606, 607), (548, 547, 601, 600), (550, 598, 643, 616), (546, 545, 603, 602), (592, 591, 636, 637), (544, 543, 605, 604), (516, 542, 564, 514), (542, 541, 565, 564), (541, 540, 566, 565), (540, 539, 567, 566), (539, 538, 568, 567), (538, 537, 569, 568), (537, 536, 570, 569), (536, 535, 571, 570), (535, 534, 572, 571), (534, 533, 573, 572), (533, 532, 574, 573), (532, 531, 575, 574), (531, 530, 576, 575), (530, 529, 577, 576), (529, 528, 578, 577), (528, 527, 579, 578), (527, 526, 580, 579), (526, 525, 581, 580), (525, 524, 582, 581), (524, 523, 583, 582), (523, 522, 584, 583), (518, 519, 585, 584), (584, 585, 586, 583), (583, 586, 587, 582), (582, 587, 588, 581), (581, 588, 589, 580), (580, 589, 590, 579), (579, 590, 591, 578), (578, 591, 592, 577), (577, 592, 593, 576), (576, 593, 594, 575), (575, 594, 595, 574), (574, 595, 596, 573), (573, 596, 597, 572), (572, 597, 598, 571), (571, 598, 599, 570), (570, 599, 600, 569), (569, 600, 601, 568), (568, 601, 602, 567), (567, 602, 603, 566), (566, 603, 604, 565), (565, 604, 605, 564), (516, 517, 543, 542), (542, 543, 544, 541), (541, 544, 545, 540), (540, 545, 546, 539), (539, 546, 547, 538), (538, 547, 548, 537), (537, 548, 549, 536), (536, 549, 550, 535), (535, 550, 551, 534), (534, 551, 552, 533), (533, 552, 553, 532), (532, 553, 554, 531), (531, 554, 555, 530), (530, 555, 556, 529), (529, 556, 557, 528), (528, 557, 558, 527), (527, 558, 559, 526), (526, 559, 560, 525), (525, 560, 561, 524), (524, 561, 562, 523), (523, 562, 563, 522), (609, 607, 606, 608), (629, 628, 631, 630), (627, 626, 633, 632), (625, 624, 635, 634), (623, 622, 637, 636), (621, 620, 639, 638), (619, 618, 641, 640), (617, 616, 643, 642), (615, 614, 645, 644), (613, 612, 647, 646), (611, 610, 649, 648), (555, 554, 620, 621), (560, 588, 633, 626), (596, 595, 640, 641), (546, 602, 647, 612), (589, 559, 625, 634), (543, 517, 607, 609), (603, 545, 611, 648), (557, 556, 622, 623), (558, 590, 635, 624), (598, 597, 642, 643), (544, 604, 649, 610), (591, 557, 623, 636), (545, 544, 610, 611), (605, 543, 609, 608), (559, 558, 624, 625), (586, 585, 630, 631), (556, 592, 637, 622), (600, 599, 644, 645), (593, 555, 621, 638), (547, 546, 612, 613), (561, 560, 626, 627), (588, 587, 632, 633), (515, 605, 608, 606), (554, 594, 639, 620), (602, 601, 646, 647), (595, 553, 619, 640), (549, 548, 614, 615), (563, 562, 628, 629), (590, 589, 634, 635), (552, 596, 641, 618), (604, 603, 648, 649), (597, 551, 617, 642), (551, 550, 616, 617), (651, 653, 657, 655), (16, 10, 650, 652), (17, 16, 652, 653), (11, 17, 653, 651), (654, 655, 657, 656), (653, 652, 656, 657), (652, 650, 654, 656), (650, 651, 655, 654), (661, 660, 668, 672, 673), (660, 661, 665, 664), (679, 678, 675, 674), (662, 663, 659, 658), (660, 664, 662, 658), (665, 661, 659, 663), (659, 661, 673, 670), (660, 658, 666, 668), (674, 675, 667, 669), (666, 671, 672, 668), (670, 673, 672, 671), (658, 659, 670, 671, 666), (685, 684, 669, 667), (684, 679, 674, 669), (678, 685, 667, 675), (665, 663, 687, 676), (676, 687, 686, 677), (677, 686, 685, 678), (662, 664, 681, 682), (682, 681, 680, 683), (683, 680, 679, 684), (663, 662, 682, 687), (687, 682, 683, 686), (686, 683, 684, 685), (664, 665, 676, 681), (681, 676, 677, 680), (680, 677, 678, 679), (691, 690, 698, 702, 703), (690, 691, 695, 694), (709, 708, 705, 704), (692, 693, 689, 688), (690, 694, 692, 688), (695, 691, 689, 693), (689, 691, 703, 700), (690, 688, 696, 698), (704, 705, 697, 699), (696, 701, 702, 698), (700, 703, 702, 701), (688, 689, 700, 701, 696), (715, 714, 699, 697), (714, 709, 704, 699), (708, 715, 697, 705), (695, 693, 717, 706), (706, 717, 716, 707), (707, 716, 715, 708), (692, 694, 711, 712), (712, 711, 710, 713), (713, 710, 709, 714), (693, 692, 712, 717), (717, 712, 713, 716), (716, 713, 714, 715), (694, 695, 706, 711), (711, 706, 707, 710), (710, 707, 708, 709), (718, 719, 721, 720), (726, 729, 725, 724), (724, 725, 723, 722), (730, 733, 719, 718), (724, 722, 734, 735), (728, 721, 719, 733), (725, 729, 732, 723), (729, 728, 733, 732), (730, 718, 738, 741), (727, 726, 731, 730), (722, 723, 732, 731), (731, 732, 733, 730), (720, 721, 728, 727), (727, 728, 729, 726), (736, 735, 734, 737), (726, 724, 735, 736), (731, 726, 736, 737), (722, 731, 737, 734), (739, 740, 741, 738), (720, 727, 740, 739), (718, 720, 739, 738), (727, 730, 741, 740), (742, 743, 745, 744), (744, 745, 749, 748), (749, 747, 759, 761), (746, 747, 743, 742), (746, 742, 750, 752), (749, 745, 743, 747), (750, 751, 755, 754), (744, 748, 753, 751), (742, 744, 751, 750), (748, 746, 752, 753), (755, 757, 756, 754), (752, 750, 754, 756), (751, 753, 757, 755), (753, 752, 756, 757), (760, 761, 759, 758), (748, 749, 761, 760), (747, 746, 758, 759), (746, 748, 760, 758), (762, 763, 767, 766), (762, 773, 777, 763), (770, 765, 764, 774), (772, 771, 775, 776), (764, 765, 769, 768), (775, 771, 770, 774), (777, 773, 772, 776), (16, 14, 766, 767), (308, 10, 763, 777), (15, 17, 768, 769), (310, 309, 776, 775), (9, 15, 769, 765), (311, 310, 775, 774), (11, 311, 774, 764), (10, 16, 767, 763), (14, 8, 762, 766)])
me_cube.polygons.foreach_set('use_smooth', [True] * 722)
_uv = me_cube.uv_layers.new(name='UVMap')
_uv.uv.foreach_set('vector', [0.2269, 0.07891, 0.2722, 0.07921, 0.2716, 0.1678, 0.2263, 0.1675, 0.6982, 0.7532, 0.6982, 0.7078, 0.7094, 0.6964, 0.7255, 0.6964, 0.7367, 0.7078, 0.7367, 0.7532, 0.4052, 0.1824, 0.4505, 0.1827, 0.4508, 0.1214, 0.4047, 0.1249, 0.3655, 0.5413, 0.3655, 0.5799, 0.327, 0.5799, 0.327, 0.5413, 0.2722, 0.07921, 0.2269, 0.07891, 0.2272, 0.04032, 0.2725, 0.04063, 0.5614, 0.5908, 0.5452, 0.5908, 0.5452, 0.5022, 0.5614, 0.5022, 0.327, 0.6858, 0.3655, 0.6858, 0.3655, 0.7433, 0.327, 0.7433, 0.4045, 0.3096, 0.4498, 0.3099, 0.45, 0.2713, 0.4047, 0.271, 0.327, 0.5799, 0.3655, 0.5799, 0.3655, 0.6685, 0.327, 0.6685, 0.5614, 0.5908, 0.5614, 0.6294, 0.5452, 0.6294, 0.5452, 0.5908, 0.2259, 0.2288, 0.272, 0.2254, 0.2711, 0.2397, 0.2408, 0.2584, 0.4047, 0.1249, 0.4508, 0.1214, 0.4358, 0.09181, 0.4055, 0.1106, 0.2263, 0.1675, 0.2716, 0.1678, 0.272, 0.2254, 0.2259, 0.2288, 0.5614, 0.5022, 0.5452, 0.5022, 0.5452, 0.44, 0.5614, 0.44, 0.8557, 0.5196, 0.856, 0.5553, 0.8517, 0.5553, 0.8517, 0.5181, 0.8554, 0.2312, 0.8715, 0.2312, 0.8715, 0.2633, 0.8554, 0.2633, 0.2711, 0.2397, 0.272, 0.2254, 0.2917, 0.221, 0.2892, 0.2598, 0.7737, 0.421, 0.7737, 0.4047, 0.7777, 0.4029, 0.7777, 0.4227, 0.754, 0.8057, 0.754, 0.7824, 0.7652, 0.7651, 0.7814, 0.7651, 0.7926, 0.7824, 0.7926, 0.8057, 0.9332, 0.1024, 0.9332, 0.1186, 0.9291, 0.1201, 0.9291, 0.1009, 0.6548, 0.9771, 0.6548, 0.9666, 0.6591, 0.9666, 0.6591, 0.9771, 0.5533, 0.8312, 0.5533, 0.7926, 0.5613, 0.7926, 0.5613, 0.8312, 0.2863, 0.2943, 0.2925, 0.2614, 0.2958, 0.2629, 0.2913, 0.288, 0.008638, 0.8313, 0.008638, 0.7927, 0.02886, 0.7927, 0.02886, 0.8313, 0.4047, 0.1249, 0.4055, 0.1106, 0.3874, 0.09043, 0.385, 0.1293, 0.8522, 0.3743, 0.8525, 0.3386, 0.8566, 0.3371, 0.8566, 0.3743, 0.6019, 0.8218, 0.6019, 0.7832, 0.612, 0.7832, 0.612, 0.8218, 0.2958, 0.2629, 0.2991, 0.2404, 0.3066, 0.2413, 0.3033, 0.2639, 0.3808, 0.08738, 0.3853, 0.06225, 0.3778, 0.06131, 0.3734, 0.08644, 0.3822, 0.1149, 0.3841, 0.0889, 0.3808, 0.08738, 0.3775, 0.1099, 0.1805, 0.8397, 0.1805, 0.8011, 0.1873, 0.8011, 0.1873, 0.8397, 0.3841, 0.0889, 0.3903, 0.05599, 0.3853, 0.06225, 0.3808, 0.08738, 0.2925, 0.2614, 0.2945, 0.2354, 0.2991, 0.2404, 0.2958, 0.2629, 0.2892, 0.2598, 0.2917, 0.221, 0.2945, 0.2354, 0.2925, 0.2614, 0.3874, 0.09043, 0.3953, 0.04974, 0.3903, 0.05599, 0.3841, 0.0889, 0.8203, 0.3756, 0.8203, 0.3371, 0.835, 0.3371, 0.835, 0.3756, 0.385, 0.1293, 0.3874, 0.09043, 0.3841, 0.0889, 0.3822, 0.1149, 0.2813, 0.3005, 0.2892, 0.2598, 0.2925, 0.2614, 0.2863, 0.2943, 0.5452, 0.8312, 0.5452, 0.7926, 0.5533, 0.7926, 0.5533, 0.8312, 0.2988, 0.289, 0.3033, 0.2639, 0.33, 0.2783, 0.3255, 0.3035, 0.3033, 0.2639, 0.3066, 0.2413, 0.3333, 0.2558, 0.33, 0.2783, 0.2913, 0.288, 0.2958, 0.2629, 0.3033, 0.2639, 0.2988, 0.289, 0.826, 0.6516, 0.826, 0.613, 0.8335, 0.613, 0.8335, 0.6516, 0.3775, 0.1099, 0.3808, 0.08738, 0.3734, 0.08644, 0.3701, 0.109, 0.8306, 0.2698, 0.8306, 0.2312, 0.8381, 0.2312, 0.8381, 0.2698, 0.2444, 0.8426, 0.2444, 0.804, 0.2687, 0.804, 0.2687, 0.8426, 0.3434, 0.09453, 0.3467, 0.072, 0.3245, 0.06122, 0.3212, 0.0845, 0.04706, 0.829, 0.04706, 0.7904, 0.07743, 0.7904, 0.07743, 0.829, 0.3701, 0.109, 0.3734, 0.08644, 0.3467, 0.072, 0.3434, 0.09453, 0.6324, 0.8286, 0.6324, 0.79, 0.6628, 0.79, 0.6628, 0.8286, 0.3734, 0.08644, 0.3778, 0.06131, 0.3511, 0.04688, 0.3467, 0.072, 0.8238, 0.2076, 0.8238, 0.169, 0.832, 0.169, 0.832, 0.2076, 0.3476, 0.3143, 0.3521, 0.2892, 0.3621, 0.2908, 0.355, 0.3179, 0.3467, 0.072, 0.3511, 0.04688, 0.329, 0.03609, 0.3245, 0.06122, 0.33, 0.2783, 0.3333, 0.2558, 0.3554, 0.2659, 0.3521, 0.2892, 0.3255, 0.3035, 0.33, 0.2783, 0.3521, 0.2892, 0.3476, 0.3143, 0.1372, 0.829, 0.1372, 0.7904, 0.1618, 0.7904, 0.1618, 0.829, 0.3145, 0.05961, 0.3216, 0.03244, 0.3156, 0.03405, 0.3091, 0.05841, 0.8315, 0.1395, 0.8315, 0.1009, 0.8387, 0.1009, 0.8387, 0.1395, 0.3212, 0.0845, 0.3245, 0.06122, 0.3145, 0.05961, 0.3121, 0.08665, 0.8213, 0.4786, 0.8213, 0.44, 0.8307, 0.44, 0.8307, 0.4786, 0.3245, 0.06122, 0.329, 0.03609, 0.3216, 0.03244, 0.3145, 0.05961, 0.3521, 0.2892, 0.3554, 0.2659, 0.3646, 0.2637, 0.3621, 0.2908, 0.09471, 0.829, 0.09471, 0.7904, 0.1199, 0.7904, 0.1199, 0.829, 0.5227, 0.7852, 0.5227, 0.8238, 0.4902, 0.8238, 0.4902, 0.7852, 0.3621, 0.2908, 0.3646, 0.2637, 0.3705, 0.2597, 0.3675, 0.292, 0.355, 0.3179, 0.3621, 0.2908, 0.3675, 0.292, 0.3609, 0.3163, 0.837, 0.735, 0.837, 0.6964, 0.8432, 0.6964, 0.8432, 0.735, 0.3121, 0.08665, 0.3145, 0.05961, 0.3091, 0.05841, 0.3061, 0.09071, 0.03947, 0.4677, 0.05302, 0.4677, 0.05145, 0.6234, 0.04105, 0.6234, 0.9018, 0.8653, 0.9018, 0.8907, 0.8941, 0.8908, 0.8944, 0.8657, 0.008638, 0.4677, 0.02219, 0.4677, 0.02061, 0.6234, 0.01022, 0.6234, 0.7052, 0.8486, 0.7107, 0.854, 0.7077, 0.8611, 0.6982, 0.8515, 0.906, 0.5619, 0.906, 0.587, 0.8982, 0.5871, 0.8985, 0.5621, 0.6356, 0.2312, 0.6491, 0.2312, 0.6476, 0.3869, 0.6372, 0.3869, 0.7184, 0.854, 0.7238, 0.8486, 0.7309, 0.8515, 0.7213, 0.8611, 0.9064, 0.3372, 0.9067, 0.3622, 0.899, 0.3622, 0.899, 0.3371, 0.1176, 0.4677, 0.1312, 0.4677, 0.1296, 0.6234, 0.1192, 0.6234, 0.7184, 0.8354, 0.7107, 0.8354, 0.7077, 0.8284, 0.7213, 0.8284, 0.8114, 0.8765, 0.8118, 0.9016, 0.8041, 0.9015, 0.8041, 0.8761, 0.6378, 0.008638, 0.6514, 0.008638, 0.6498, 0.1644, 0.6394, 0.1644, 0.7107, 0.854, 0.7184, 0.854, 0.7213, 0.8611, 0.7077, 0.8611, 0.8405, 0.8745, 0.8408, 0.9, 0.8331, 0.8999, 0.8331, 0.8741, 0.08677, 0.4677, 0.1003, 0.4677, 0.09875, 0.6234, 0.08835, 0.6234, 0.7107, 0.8354, 0.7052, 0.8409, 0.6982, 0.838, 0.7077, 0.8284, 0.8962, 0.2313, 0.8965, 0.2571, 0.8888, 0.2571, 0.8888, 0.2312, 0.7238, 0.8486, 0.7238, 0.8409, 0.7309, 0.838, 0.7309, 0.8515, 0.7052, 0.8409, 0.7052, 0.8486, 0.6982, 0.8515, 0.6982, 0.838, 0.7889, 0.2938, 0.7889, 0.3197, 0.7812, 0.3197, 0.7815, 0.2939, 0.6324, 0.44, 0.646, 0.44, 0.6444, 0.5957, 0.634, 0.5957, 0.7238, 0.8409, 0.7184, 0.8354, 0.7213, 0.8284, 0.7309, 0.838, 0.3905, 0.8748, 0.3905, 0.9006, 0.3828, 0.9007, 0.3831, 0.8752, 0.8844, 0.4885, 0.8844, 0.495, 0.8798, 0.4996, 0.8733, 0.4996, 0.8686, 0.495, 0.8686, 0.4885, 0.8733, 0.4838, 0.8798, 0.4838, 0.327, 0.8819, 0.3343, 0.8746, 0.3447, 0.8746, 0.3521, 0.8819, 0.3521, 0.8923, 0.3447, 0.8997, 0.3343, 0.8997, 0.327, 0.8923, 0.1649, 0.4677, 0.1784, 0.4677, 0.1769, 0.6234, 0.1665, 0.6234, 0.6686, 0.08362, 0.6686, 0.008638, 0.6995, 0.008638, 0.6995, 0.08362, 0.635, 0.6906, 0.6324, 0.6157, 0.6809, 0.613, 0.6809, 0.7041, 0.6632, 0.5311, 0.6632, 0.44, 0.6957, 0.44, 0.6957, 0.5311, 0.217, 0.6461, 0.217, 0.5551, 0.2654, 0.5577, 0.2628, 0.6327, 0.7557, 0.6608, 0.7558, 0.613, 0.7658, 0.6161, 0.7658, 0.6639, 0.8663, 0.3916, 0.8663, 0.4224, 0.857, 0.4203, 0.857, 0.3937, 0.6708, 0.7691, 0.6711, 0.7214, 0.6782, 0.7227, 0.6782, 0.7705, 0.7695, 0.1009, 0.7696, 0.1487, 0.7595, 0.1517, 0.7595, 0.104, 0.5452, 0.8793, 0.5452, 0.8485, 0.5546, 0.8531, 0.5546, 0.8747, 0.4195, 0.8541, 0.4195, 0.8216, 0.4288, 0.8265, 0.4288, 0.8492, 0.2269, 0.7415, 0.2271, 0.7892, 0.217, 0.7892, 0.2172, 0.7415, 0.5524, 0.7262, 0.5526, 0.774, 0.5452, 0.7754, 0.5452, 0.7276, 0.4288, 0.8492, 0.4288, 0.8265, 0.4329, 0.8328, 0.4329, 0.843, 0.5546, 0.8747, 0.5546, 0.8531, 0.5587, 0.8591, 0.5587, 0.8687, 0.857, 0.3937, 0.857, 0.4203, 0.8522, 0.4157, 0.8522, 0.3983, 0.7704, 0.05718, 0.7704, 0.008638, 0.7801, 0.008674, 0.78, 0.05722, 0.7798, 0.5181, 0.7798, 0.5666, 0.7702, 0.5666, 0.7702, 0.5181, 0.7128, 0.1804, 0.7128, 0.2129, 0.7034, 0.2107, 0.7034, 0.1827, 0.1805, 0.7839, 0.181, 0.7353, 0.1984, 0.7353, 0.1988, 0.7839, 0.7739, 0.3856, 0.7737, 0.3371, 0.7804, 0.3371, 0.7804, 0.3856, 0.7827, 0.44, 0.7826, 0.4885, 0.776, 0.4886, 0.776, 0.4401, 0.7034, 0.1827, 0.7034, 0.2107, 0.6987, 0.2058, 0.6987, 0.1875, 0.6712, 0.9158, 0.6712, 0.894, 0.6801, 0.894, 0.6801, 0.9158, 0.873, 0.613, 0.8819, 0.613, 0.8819, 0.6396, 0.873, 0.6396, 0.1483, 0.9168, 0.1483, 0.9168, 0.1415, 0.9105, 0.1415, 0.9016, 0.1483, 0.8953, 0.1483, 0.8953, 0.7901, 0.2765, 0.7812, 0.2765, 0.7812, 0.2312, 0.7901, 0.2312, 0.6539, 0.894, 0.6539, 0.9171, 0.6324, 0.9171, 0.6324, 0.894, 0.6115, 0.4841, 0.6021, 0.4836, 0.6151, 0.44, 0.6151, 0.44, 0.3633, 0.7695, 0.3633, 0.7606, 0.3652, 0.7606, 0.3652, 0.7695, 0.6848, 0.5938, 0.6632, 0.5938, 0.6632, 0.5484, 0.6848, 0.5484, 0.6021, 0.4836, 0.6115, 0.4841, 0.6117, 0.5064, 0.5969, 0.5061, 0.5084, 0.5198, 0.4937, 0.5201, 0.4939, 0.4979, 0.5032, 0.4973, 0.4932, 0.5466, 0.5079, 0.5464, 0.5267, 0.5508, 0.4932, 0.5493, 0.5969, 0.5061, 0.6117, 0.5064, 0.6122, 0.5329, 0.5974, 0.5326, 0.8686, 0.44, 0.8902, 0.44, 0.8902, 0.4665, 0.8686, 0.4665, 0.4937, 0.5201, 0.5084, 0.5198, 0.5079, 0.5464, 0.4932, 0.5466, 0.7168, 0.0604, 0.7257, 0.0604, 0.7257, 0.06861, 0.7168, 0.06861, 0.7168, 0.008638, 0.7257, 0.008638, 0.7257, 0.0604, 0.7168, 0.0604, 0.5974, 0.5326, 0.6122, 0.5329, 0.6121, 0.5355, 0.5786, 0.5371, 0.8184, 0.5955, 0.8184, 0.5739, 0.8377, 0.5739, 0.8377, 0.5955, 0.581, 0.5888, 0.6145, 0.5872, 0.6149, 0.5953, 0.5867, 0.5963, 0.5786, 0.5371, 0.6121, 0.5355, 0.6145, 0.5872, 0.581, 0.5888, 0.5786, 0.7142, 0.6002, 0.7142, 0.6002, 0.7659, 0.5786, 0.7659, 0.4932, 0.5493, 0.5267, 0.5508, 0.5244, 0.6025, 0.4908, 0.601, 0.4905, 0.6091, 0.5187, 0.61, 0.5089, 0.6158, 0.4902, 0.6158, 0.9285, 0.8653, 0.9285, 0.8868, 0.9191, 0.8868, 0.9191, 0.8653, 0.4908, 0.601, 0.5244, 0.6025, 0.5187, 0.61, 0.4905, 0.6091, 0.7704, 0.08339, 0.7704, 0.07449, 0.7776, 0.07449, 0.7776, 0.08339, 0.1658, 0.8863, 0.1658, 0.8677, 0.1721, 0.857, 0.181, 0.857, 0.1873, 0.8677, 0.1873, 0.8863, 0.5867, 0.5963, 0.6149, 0.5953, 0.6151, 0.6021, 0.5965, 0.6021, 0.8768, 0.9088, 0.8768, 0.9303, 0.8654, 0.9303, 0.8654, 0.9088, 0.346, 0.8025, 0.327, 0.8025, 0.327, 0.7606, 0.346, 0.7606, 0.9216, 0.7191, 0.9216, 0.6964, 0.9256, 0.7, 0.9256, 0.7191, 0.4019, 0.8044, 0.3828, 0.8044, 0.3828, 0.7624, 0.4019, 0.7624, 0.9218, 0.2538, 0.9218, 0.2312, 0.9258, 0.2348, 0.9258, 0.2538, 0.4232, 0.8044, 0.4192, 0.8044, 0.4192, 0.7624, 0.4232, 0.7624, 0.8027, 0.05056, 0.7973, 0.05056, 0.7973, 0.008638, 0.8027, 0.008638, 0.8031, 0.379, 0.7977, 0.379, 0.7977, 0.3371, 0.8031, 0.3371, 0.804, 0.4819, 0.8, 0.4819, 0.8, 0.44, 0.804, 0.44, 0.4312, 0.8044, 0.4272, 0.8044, 0.4272, 0.7624, 0.4312, 0.7624, 0.4272, 0.8044, 0.4232, 0.8044, 0.4232, 0.7624, 0.4272, 0.7624, 0.9138, 0.2538, 0.9138, 0.2348, 0.9178, 0.2312, 0.9178, 0.2538, 0.9178, 0.2538, 0.9178, 0.2312, 0.9218, 0.2312, 0.9218, 0.2538, 0.9136, 0.7191, 0.9136, 0.7, 0.9176, 0.6964, 0.9176, 0.7191, 0.9176, 0.7191, 0.9176, 0.6964, 0.9216, 0.6964, 0.9216, 0.7191, 0.2568, 0.9073, 0.2568, 0.9291, 0.2444, 0.9288, 0.2444, 0.9066, 0.917, 0.8435, 0.917, 0.8217, 0.9294, 0.8209, 0.9294, 0.8432, 0.2444, 0.7867, 0.2451, 0.7424, 0.2543, 0.7415, 0.2568, 0.7867, 0.2857, 0.7424, 0.2864, 0.7867, 0.274, 0.7867, 0.2765, 0.7415, 0.8327, 0.3933, 0.8327, 0.4199, 0.8203, 0.4195, 0.8203, 0.3929, 0.6653, 0.2134, 0.6653, 0.1868, 0.6777, 0.1864, 0.6777, 0.213, 0.7997, 0.5924, 0.7971, 0.5924, 0.7978, 0.58, 0.7997, 0.58, 0.8, 0.08023, 0.7973, 0.08023, 0.7973, 0.06783, 0.7993, 0.06783, 0.7289, 0.3371, 0.7289, 0.3888, 0.7165, 0.3888, 0.7165, 0.3371, 0.713, 0.5698, 0.713, 0.5181, 0.7254, 0.5181, 0.7254, 0.5698, 0.713, 0.578, 0.713, 0.5698, 0.7254, 0.5698, 0.7254, 0.5779, 0.7165, 0.3969, 0.7165, 0.3888, 0.7289, 0.3888, 0.7289, 0.397, 0.9362, 0.1498, 0.9295, 0.1498, 0.9291, 0.1374, 0.9362, 0.1374, 0.7604, 0.3158, 0.7537, 0.3158, 0.7537, 0.3034, 0.7608, 0.3034, 0.5032, 0.4973, 0.4939, 0.4979, 0.4902, 0.4537, 0.4902, 0.4537, 0.225, 0.9743, 0.225, 0.9811, 0.2238, 0.9817, 0.2238, 0.9738, 0.8805, 0.008638, 0.8805, 0.03442, 0.8735, 0.03519, 0.8738, 0.009751, 0.9798, 0.9694, 0.9798, 0.9765, 0.9786, 0.977, 0.9786, 0.9689, 0.438, 0.9885, 0.438, 0.9819, 0.4392, 0.9814, 0.4392, 0.9889, 0.8906, 0.1009, 0.8906, 0.1268, 0.8834, 0.1271, 0.8837, 0.1013, 0.9757, 0.3375, 0.9756, 0.3449, 0.9745, 0.3454, 0.9745, 0.3371, 0.4206, 0.9819, 0.4207, 0.9885, 0.4195, 0.9889, 0.4195, 0.9814, 0.8904, 0.392, 0.8907, 0.4178, 0.8836, 0.4175, 0.8836, 0.3916, 0.9835, 0.2943, 0.9835, 0.2875, 0.9847, 0.287, 0.9847, 0.2948, 0.2053, 0.9814, 0.2053, 0.9743, 0.2065, 0.9738, 0.2065, 0.9819, 0.8802, 0.05358, 0.8805, 0.07901, 0.8735, 0.07824, 0.8735, 0.05246, 0.9766, 0.1452, 0.9765, 0.1378, 0.9777, 0.1374, 0.9777, 0.1457, 0.8953, 0.9754, 0.8953, 0.9822, 0.8941, 0.9828, 0.8941, 0.9749, 0.8909, 0.7662, 0.8913, 0.7913, 0.8842, 0.7905, 0.8842, 0.7651, 0.9337, 0.9724, 0.9337, 0.9795, 0.9325, 0.9799, 0.9325, 0.9718, 0.987, 0.2083, 0.9871, 0.2017, 0.9882, 0.2012, 0.9882, 0.2087, 0.9033, 0.1695, 0.9036, 0.1944, 0.8965, 0.1941, 0.8965, 0.169, 0.9126, 0.9822, 0.9126, 0.9754, 0.9138, 0.9749, 0.9138, 0.9827, 0.9884, 0.7352, 0.9884, 0.7287, 0.9896, 0.7282, 0.9896, 0.7357, 0.9049, 0.008638, 0.9049, 0.03374, 0.8978, 0.03404, 0.8981, 0.009084, 0.3642, 0.9248, 0.3642, 0.9175, 0.3654, 0.917, 0.3654, 0.9254, 0.4591, 0.9809, 0.4591, 0.9875, 0.4579, 0.9879, 0.4579, 0.9804, 0.8768, 0.8653, 0.8768, 0.8907, 0.8698, 0.8915, 0.8701, 0.8664, 0.2923, 0.9729, 0.2923, 0.98, 0.2911, 0.9805, 0.2911, 0.9724, 0.01637, 0.8486, 0.01637, 0.8744, 0.008638, 0.8755, 0.009011, 0.8501, 0.8889, 0.287, 0.8889, 0.3128, 0.8805, 0.3133, 0.8809, 0.2878, 0.299, 0.8598, 0.299, 0.8858, 0.2911, 0.8862, 0.2915, 0.8604, 0.4613, 0.8702, 0.4613, 0.8962, 0.4529, 0.8963, 0.4532, 0.8705, 0.8813, 0.3376, 0.8817, 0.3634, 0.8738, 0.363, 0.8738, 0.3371, 0.896, 0.6967, 0.8964, 0.7225, 0.8879, 0.7224, 0.8879, 0.6964, 0.8788, 0.1705, 0.8792, 0.1959, 0.8714, 0.1948, 0.8714, 0.169, 0.225, 0.8632, 0.2254, 0.8886, 0.217, 0.8882, 0.217, 0.8624, 0.8807, 0.5196, 0.881, 0.5447, 0.8733, 0.5435, 0.8733, 0.5181, 0.8994, 0.8217, 0.8997, 0.8468, 0.8914, 0.8464, 0.8914, 0.8209, 0.7866, 0.8767, 0.7868, 0.9017, 0.779, 0.9012, 0.779, 0.8761, 0.9059, 0.05162, 0.9062, 0.07658, 0.8978, 0.07641, 0.8978, 0.05131, 0.7618, 0.8761, 0.7618, 0.9012, 0.754, 0.9017, 0.7542, 0.8767, 0.9066, 0.5181, 0.9066, 0.5432, 0.8982, 0.5433, 0.8985, 0.5184, 0.881, 0.5619, 0.881, 0.5874, 0.8733, 0.5885, 0.8736, 0.5634, 0.4278, 0.8714, 0.4278, 0.8969, 0.4195, 0.8973, 0.4198, 0.8722, 0.9835, 0.3192, 0.9835, 0.3126, 0.9847, 0.3121, 0.9847, 0.3197, 0.5452, 0.9766, 0.5452, 0.9692, 0.5464, 0.9687, 0.5464, 0.9771, 0.1658, 0.9795, 0.1658, 0.9724, 0.167, 0.9719, 0.167, 0.98, 0.9841, 0.9086, 0.9841, 0.9154, 0.9829, 0.9159, 0.9829, 0.9081, 0.7177, 0.4148, 0.7177, 0.4222, 0.7165, 0.4227, 0.7165, 0.4143, 0.9786, 0.9511, 0.9786, 0.944, 0.9798, 0.9434, 0.9798, 0.9516, 0.2444, 0.9821, 0.2444, 0.9753, 0.2456, 0.9748, 0.2456, 0.9826, 0.9869, 0.3921, 0.9869, 0.3986, 0.9857, 0.3991, 0.9857, 0.3916, 0.9759, 0.6969, 0.9758, 0.7043, 0.9746, 0.7048, 0.9746, 0.6964, 0.9896, 0.009119, 0.9896, 0.01566, 0.9884, 0.01611, 0.9884, 0.008638, 0.1855, 0.9724, 0.1855, 0.9795, 0.1843, 0.98, 0.1843, 0.9719, 0.8666, 0.9764, 0.8666, 0.9832, 0.8654, 0.9838, 0.8654, 0.976, 0.3633, 0.7947, 0.3633, 0.7873, 0.3645, 0.7868, 0.3645, 0.7952, 0.9556, 0.9795, 0.9556, 0.9724, 0.9568, 0.9718, 0.9568, 0.9799, 0.2674, 0.9821, 0.2674, 0.9753, 0.2686, 0.9748, 0.2686, 0.9826, 0.9778, 0.6546, 0.9778, 0.662, 0.9766, 0.6625, 0.9766, 0.6542, 0.7462, 0.4226, 0.7465, 0.4093, 0.7559, 0.4093, 0.7562, 0.4226, 0.8991, 0.6633, 0.9088, 0.6542, 0.9088, 0.6777, 0.8992, 0.6733, 0.7239, 0.3192, 0.7242, 0.3087, 0.7336, 0.3087, 0.7339, 0.3192, 0.9158, 0.3062, 0.9062, 0.3106, 0.9062, 0.287, 0.9159, 0.2962, 0.7702, 0.5956, 0.7702, 0.5856, 0.777, 0.5839, 0.777, 0.5908, 0.008638, 0.9164, 0.008638, 0.8928, 0.018, 0.8928, 0.018, 0.9164, 0.9504, 0.1062, 0.9549, 0.1009, 0.9549, 0.1119, 0.9522, 0.1124, 0.9676, 0.2696, 0.9676, 0.2596, 0.9758, 0.2611, 0.9758, 0.268, 0.5126, 0.9767, 0.5126, 0.9667, 0.5195, 0.9683, 0.5195, 0.9752, 0.2911, 0.9534, 0.2911, 0.9434, 0.298, 0.9482, 0.298, 0.9551, 0.9208, 0.2072, 0.9236, 0.2072, 0.9236, 0.2139, 0.9208, 0.2139, 0.9499, 0.44, 0.9543, 0.4453, 0.9526, 0.4515, 0.9499, 0.451, 0.7832, 0.9827, 0.7832, 0.9896, 0.777, 0.9875, 0.777, 0.9847, 0.6997, 0.3087, 0.7066, 0.3087, 0.7045, 0.3195, 0.7017, 0.3195, 0.9287, 0.4773, 0.9315, 0.4773, 0.9315, 0.4973, 0.9287, 0.4973, 0.943, 0.2606, 0.9458, 0.2606, 0.9458, 0.2695, 0.943, 0.2695, 0.8542, 0.2043, 0.8524, 0.2064, 0.8499, 0.1979, 0.8517, 0.1981, 0.8526, 0.6504, 0.8508, 0.6483, 0.8533, 0.6421, 0.8551, 0.6418, 0.8511, 0.1781, 0.8493, 0.1779, 0.8524, 0.169, 0.8542, 0.1693, 0.8517, 0.1981, 0.8499, 0.1979, 0.8493, 0.1779, 0.8511, 0.1781, 0.8551, 0.6418, 0.8533, 0.6421, 0.8539, 0.6221, 0.8557, 0.6219, 0.8532, 0.05873, 0.856, 0.05873, 0.856, 0.07871, 0.8532, 0.07871, 0.951, 0.07971, 0.9528, 0.07971, 0.9528, 0.08251, 0.951, 0.08251, 0.8557, 0.6219, 0.8539, 0.6221, 0.8508, 0.6132, 0.8526, 0.613, 0.9772, 0.5274, 0.9744, 0.5274, 0.9744, 0.5181, 0.9772, 0.5181, 0.5276, 0.9415, 0.5248, 0.9415, 0.5248, 0.9321, 0.5276, 0.9321, 0.3627, 0.8526, 0.3597, 0.8526, 0.3597, 0.8198, 0.3627, 0.8198, 0.1987, 0.5452, 0.1957, 0.5452, 0.1957, 0.4677, 0.1987, 0.4677, 0.8562, 0.04146, 0.8532, 0.04146, 0.8532, 0.008638, 0.8562, 0.008638, 0.1987, 0.64, 0.1957, 0.64, 0.1957, 0.5625, 0.1987, 0.5625, 0.6115, 0.6194, 0.6115, 0.6969, 0.5786, 0.6969, 0.5786, 0.6194, 0.6992, 0.3371, 0.6992, 0.4146, 0.6664, 0.4146, 0.6664, 0.3371, 0.7808, 0.2137, 0.7808, 0.169, 0.7849, 0.169, 0.7849, 0.2137, 0.4643, 0.7982, 0.4643, 0.7535, 0.4683, 0.7535, 0.4683, 0.7982, 0.7971, 0.5627, 0.7971, 0.5181, 0.8011, 0.5181, 0.8011, 0.5627, 0.3037, 0.7861, 0.3037, 0.7415, 0.3077, 0.7415, 0.3077, 0.7861, 0.7871, 0.613, 0.7871, 0.6577, 0.7831, 0.6577, 0.7831, 0.613, 0.7909, 0.1009, 0.7909, 0.1456, 0.7869, 0.1456, 0.7869, 0.1009, 0.04706, 0.9742, 0.04706, 0.9702, 0.04992, 0.9673, 0.05396, 0.9673, 0.05682, 0.9702, 0.05682, 0.9742, 0.05396, 0.9771, 0.04992, 0.9771, 0.7636, 0.169, 0.7636, 0.2137, 0.7595, 0.2137, 0.7595, 0.169, 0.7965, 0.6964, 0.7965, 0.7411, 0.7924, 0.7411, 0.7924, 0.6964, 0.07853, 0.9702, 0.08139, 0.9673, 0.08543, 0.9673, 0.08829, 0.9702, 0.08829, 0.9742, 0.08543, 0.9771, 0.08139, 0.9771, 0.07853, 0.9742, 0.8184, 0.5567, 0.8184, 0.5181, 0.8344, 0.5181, 0.8344, 0.5567, 0.836, 0.008639, 0.836, 0.04723, 0.82, 0.04722, 0.82, 0.008638, 0.2827, 0.6436, 0.2827, 0.5551, 0.2987, 0.5551, 0.2987, 0.6436, 0.6824, 0.2312, 0.6824, 0.3198, 0.6664, 0.3198, 0.6664, 0.2312, 0.5452, 0.7089, 0.5452, 0.6467, 0.5612, 0.6467, 0.5613, 0.708, 0.6987, 0.1622, 0.6987, 0.1009, 0.7147, 0.1009, 0.7147, 0.1631, 0.4683, 0.8198, 0.4683, 0.853, 0.4529, 0.8475, 0.4529, 0.8155, 0.327, 0.8573, 0.327, 0.8242, 0.3424, 0.8198, 0.3424, 0.8519, 0.9114, 0.4412, 0.9112, 0.4618, 0.9074, 0.4637, 0.9074, 0.44, 0.9114, 0.4827, 0.9114, 0.4991, 0.9074, 0.5007, 0.9074, 0.4809, 0.4047, 0.271, 0.45, 0.2713, 0.4505, 0.1827, 0.4052, 0.1824, 0.7274, 0.8111, 0.7214, 0.8111, 0.7214, 0.7704, 0.7274, 0.7704, 0.4195, 0.9295, 0.4195, 0.9208, 0.4228, 0.9222, 0.4228, 0.9282, 0.03468, 0.4504, 0.03468, 0.008638, 0.04345, 0.008638, 0.04345, 0.4504, 0.7041, 0.8111, 0.6982, 0.8111, 0.6982, 0.7704, 0.7041, 0.7704, 0.4257, 0.9357, 0.4195, 0.9295, 0.4228, 0.9282, 0.427, 0.9324, 0.008641, 0.4504, 0.008638, 0.008638, 0.0174, 0.008638, 0.01741, 0.4504, 0.738, 0.2138, 0.732, 0.2138, 0.732, 0.1731, 0.738, 0.1731, 0.4257, 0.9146, 0.4344, 0.9146, 0.433, 0.9179, 0.427, 0.9179, 0.1128, 0.4504, 0.1128, 0.008638, 0.1216, 0.008638, 0.1216, 0.4504, 0.8197, 0.7371, 0.8138, 0.7371, 0.8138, 0.6964, 0.8197, 0.6964, 0.4344, 0.9357, 0.4257, 0.9357, 0.427, 0.9324, 0.433, 0.9324, 0.1737, 0.008638, 0.1737, 0.4504, 0.1649, 0.4504, 0.1649, 0.008638, 0.8142, 0.1416, 0.8082, 0.1416, 0.8082, 0.1009, 0.8142, 0.1009, 0.4344, 0.9146, 0.4406, 0.9208, 0.4373, 0.9222, 0.433, 0.9179, 0.1476, 0.008638, 0.1476, 0.4504, 0.1388, 0.4504, 0.1388, 0.008638, 0.9574, 0.7007, 0.9574, 0.7067, 0.9531, 0.7109, 0.9471, 0.7109, 0.9429, 0.7067, 0.9429, 0.7007, 0.9471, 0.6964, 0.9531, 0.6964, 0.4195, 0.9208, 0.4257, 0.9146, 0.427, 0.9179, 0.4228, 0.9222, 0.09553, 0.008638, 0.09553, 0.4504, 0.08677, 0.4504, 0.08677, 0.008638, 0.9091, 0.9293, 0.9003, 0.9293, 0.8941, 0.9231, 0.8941, 0.9143, 0.9003, 0.9081, 0.9091, 0.9081, 0.9153, 0.9143, 0.9153, 0.9231, 0.5846, 0.8239, 0.5786, 0.8239, 0.5786, 0.7832, 0.5846, 0.7832, 0.1909, 0.4504, 0.1909, 0.008638, 0.1997, 0.008638, 0.1997, 0.4504, 0.8073, 0.2312, 0.8133, 0.2312, 0.8133, 0.2718, 0.8073, 0.2718, 0.4406, 0.9208, 0.4406, 0.9295, 0.4373, 0.9282, 0.4373, 0.9222, 0.06949, 0.008638, 0.06949, 0.4504, 0.06073, 0.4504, 0.06073, 0.008638, 0.4406, 0.9295, 0.4344, 0.9357, 0.433, 0.9324, 0.4373, 0.9282, 0.8099, 0.7651, 0.8159, 0.7651, 0.8159, 0.8057, 0.8099, 0.8057, 0.7422, 0.1558, 0.732, 0.1558, 0.732, 0.1009, 0.7422, 0.1009, 0.8593, 0.3085, 0.8593, 0.2983, 0.8633, 0.2966, 0.8633, 0.3101, 0.4902, 0.2579, 0.4902, 0.2312, 0.5005, 0.2312, 0.5005, 0.2579, 0.7587, 0.495, 0.7485, 0.495, 0.7485, 0.44, 0.7587, 0.44, 0.5189, 0.8523, 0.5117, 0.845, 0.5133, 0.841, 0.5229, 0.8506, 0.4902, 0.03534, 0.4902, 0.008638, 0.5005, 0.008638, 0.5005, 0.03534, 0.7639, 0.2861, 0.7537, 0.2861, 0.7537, 0.2312, 0.7639, 0.2312, 0.8593, 0.2983, 0.852, 0.291, 0.8537, 0.287, 0.8633, 0.2966, 0.2445, 0.3592, 0.2445, 0.3325, 0.2547, 0.3325, 0.2547, 0.3592, 0.4368, 0.6849, 0.447, 0.6849, 0.447, 0.7398, 0.4368, 0.7398, 0.8418, 0.291, 0.8346, 0.2983, 0.8306, 0.2966, 0.8402, 0.287, 0.2272, 0.5111, 0.2272, 0.5378, 0.217, 0.5378, 0.217, 0.5111, 0.7529, 0.573, 0.7427, 0.573, 0.7427, 0.5181, 0.7529, 0.5181, 0.5189, 0.8625, 0.5189, 0.8523, 0.5229, 0.8506, 0.5229, 0.8641, 0.2822, 0.5111, 0.2822, 0.5378, 0.272, 0.5378, 0.272, 0.5111, 0.6427, 0.849, 0.6355, 0.8562, 0.6324, 0.8549, 0.6415, 0.8458, 0.4942, 0.8625, 0.5015, 0.8697, 0.4998, 0.8737, 0.4902, 0.8641, 0.3097, 0.5111, 0.3097, 0.5378, 0.2995, 0.5378, 0.2995, 0.5111, 0.7054, 0.903, 0.6982, 0.8958, 0.6982, 0.8856, 0.7054, 0.8784, 0.7156, 0.8784, 0.7228, 0.8856, 0.7228, 0.8958, 0.7156, 0.903, 0.7532, 0.06359, 0.7429, 0.06359, 0.7429, 0.008638, 0.7532, 0.008638, 0.528, 0.4098, 0.528, 0.4365, 0.5177, 0.4365, 0.5177, 0.4098, 0.7462, 0.3371, 0.7564, 0.3371, 0.7564, 0.392, 0.7462, 0.392, 0.5117, 0.845, 0.5015, 0.845, 0.4998, 0.841, 0.5133, 0.841, 0.528, 0.1872, 0.528, 0.2139, 0.5177, 0.2139, 0.5177, 0.1872, 0.852, 0.3157, 0.8593, 0.3085, 0.8633, 0.3101, 0.8537, 0.3197, 0.7282, 0.613, 0.7384, 0.613, 0.7384, 0.668, 0.7282, 0.668, 0.7073, 0.2811, 0.7161, 0.2863, 0.7153, 0.2915, 0.7032, 0.2842, 0.6064, 0.8617, 0.6064, 0.8515, 0.6095, 0.8502, 0.6095, 0.863, 0.653, 0.849, 0.6427, 0.849, 0.6415, 0.8458, 0.6542, 0.8458, 0.6064, 0.8515, 0.5992, 0.8443, 0.6005, 0.8411, 0.6095, 0.8502, 0.6602, 0.8562, 0.653, 0.849, 0.6542, 0.8458, 0.6633, 0.8549, 0.5992, 0.8443, 0.589, 0.8443, 0.5877, 0.8411, 0.6005, 0.8411, 0.6602, 0.8664, 0.6602, 0.8562, 0.6633, 0.8549, 0.6633, 0.8677, 0.589, 0.8443, 0.5817, 0.8515, 0.5786, 0.8502, 0.5877, 0.8411, 0.9232, 0.5619, 0.9334, 0.5619, 0.9334, 0.5821, 0.9232, 0.5821, 0.3905, 0.7188, 0.388, 0.7288, 0.3828, 0.7295, 0.3863, 0.7157, 0.7048, 0.2712, 0.7073, 0.2811, 0.7032, 0.2842, 0.6997, 0.2704, 0.388, 0.7288, 0.3932, 0.7375, 0.3901, 0.7417, 0.3828, 0.7295, 0.7101, 0.2624, 0.7048, 0.2712, 0.6997, 0.2704, 0.707, 0.2582, 0.4031, 0.74, 0.4119, 0.7348, 0.416, 0.7379, 0.4039, 0.7452, 0.72, 0.2599, 0.7101, 0.2624, 0.707, 0.2582, 0.7207, 0.2548, 0.4144, 0.7249, 0.4091, 0.7161, 0.4122, 0.7119, 0.4195, 0.7241, 0.6686, 0.1009, 0.6814, 0.1009, 0.6814, 0.1671, 0.6686, 0.1671, 0.05226, 0.7068, 0.03947, 0.7068, 0.03947, 0.6407, 0.05226, 0.6407, 0.7109, 0.6792, 0.6982, 0.6792, 0.6982, 0.613, 0.7109, 0.613, 0.02143, 0.7068, 0.008638, 0.7068, 0.008638, 0.6407, 0.02143, 0.6407, 0.4902, 0.6331, 0.503, 0.6331, 0.503, 0.6993, 0.4902, 0.6993, 0.1176, 0.6407, 0.1304, 0.6407, 0.1304, 0.7068, 0.1176, 0.7068, 0.09956, 0.7068, 0.08677, 0.7068, 0.08677, 0.6407, 0.09956, 0.6407, 0.1612, 0.7068, 0.1484, 0.7068, 0.1484, 0.6407, 0.1612, 0.6407, 0.5992, 0.8689, 0.6064, 0.8617, 0.6095, 0.863, 0.6005, 0.872, 0.6355, 0.8562, 0.6355, 0.8664, 0.6324, 0.8677, 0.6324, 0.8549, 0.589, 0.8689, 0.5992, 0.8689, 0.6005, 0.872, 0.5877, 0.872, 0.6355, 0.8664, 0.6427, 0.8736, 0.6415, 0.8767, 0.6324, 0.8677, 0.5817, 0.8617, 0.589, 0.8689, 0.5877, 0.872, 0.5786, 0.863, 0.6427, 0.8736, 0.653, 0.8736, 0.6542, 0.8767, 0.6415, 0.8767, 0.5817, 0.8515, 0.5817, 0.8617, 0.5786, 0.863, 0.5786, 0.8502, 0.653, 0.8736, 0.6602, 0.8664, 0.6633, 0.8677, 0.6542, 0.8767, 0.3828, 0.918, 0.393, 0.918, 0.393, 0.9381, 0.3828, 0.9381, 0.4681, 0.9347, 0.4579, 0.9347, 0.4579, 0.9146, 0.4681, 0.9146, 0.9341, 0.5382, 0.9239, 0.5382, 0.9239, 0.5181, 0.9341, 0.5181, 0.9235, 0.05131, 0.9337, 0.05131, 0.9337, 0.07143, 0.9235, 0.07143, 0.9239, 0.3371, 0.9342, 0.3371, 0.9342, 0.3572, 0.9239, 0.3572, 0.9363, 0.6743, 0.9261, 0.6743, 0.9261, 0.6542, 0.9363, 0.6542, 0.8331, 0.9173, 0.8434, 0.9173, 0.8434, 0.9374, 0.8331, 0.9374, 0.2468, 0.8797, 0.254, 0.8869, 0.253, 0.8893, 0.2444, 0.8807, 0.2642, 0.8622, 0.254, 0.8622, 0.253, 0.8598, 0.2652, 0.8598, 0.2715, 0.8797, 0.2715, 0.8695, 0.2739, 0.8685, 0.2739, 0.8807, 0.254, 0.8869, 0.2642, 0.8869, 0.2652, 0.8893, 0.253, 0.8893, 0.2468, 0.8695, 0.2468, 0.8797, 0.2444, 0.8807, 0.2444, 0.8685, 0.254, 0.8622, 0.2468, 0.8695, 0.2444, 0.8685, 0.253, 0.8598, 0.2715, 0.8695, 0.2642, 0.8622, 0.2652, 0.8598, 0.2739, 0.8685, 0.2642, 0.8869, 0.2715, 0.8797, 0.2739, 0.8807, 0.2652, 0.8893, 0.7957, 0.937, 0.7835, 0.937, 0.7836, 0.9189, 0.7956, 0.9189, 0.9504, 0.613, 0.9504, 0.6251, 0.9431, 0.6232, 0.9431, 0.6149, 0.5786, 0.9304, 0.5908, 0.9304, 0.5908, 0.9485, 0.5787, 0.9485, 0.6356, 0.4042, 0.6478, 0.4042, 0.6477, 0.4223, 0.6356, 0.4223, 0.7662, 0.937, 0.754, 0.937, 0.7541, 0.9189, 0.7662, 0.9189, 0.9447, 0.9262, 0.9325, 0.9262, 0.9326, 0.9081, 0.9447, 0.9081, 0.82, 0.0645, 0.8322, 0.0645, 0.8321, 0.08256, 0.82, 0.08256, 0.9331, 0.287, 0.9453, 0.287, 0.9453, 0.3051, 0.9332, 0.3051, 0.7104, 0.9384, 0.6982, 0.9384, 0.6982, 0.9203, 0.7103, 0.9203, 0.3469, 0.9311, 0.3411, 0.9369, 0.3328, 0.9369, 0.327, 0.9311, 0.327, 0.9228, 0.3328, 0.917, 0.3411, 0.917, 0.3469, 0.9228, 0.9429, 0.02073, 0.9429, 0.008638, 0.9502, 0.01055, 0.9502, 0.01882, 0.9457, 0.8774, 0.9457, 0.8653, 0.953, 0.8672, 0.953, 0.8755, 0.1481, 0.9352, 0.1481, 0.9473, 0.1408, 0.9454, 0.1408, 0.9371, 0.9488, 0.2012, 0.9488, 0.2133, 0.9416, 0.2114, 0.9416, 0.2031, 0.9467, 0.833, 0.9467, 0.8209, 0.954, 0.8229, 0.954, 0.8311, 0.9429, 0.7403, 0.9429, 0.7282, 0.9502, 0.7301, 0.9502, 0.7384, 0.9503, 0.2312, 0.9503, 0.2433, 0.943, 0.2414, 0.943, 0.2331, 0.04706, 0.7557, 0.05262, 0.7383, 0.08743, 0.7383, 0.09299, 0.7557, 0.3973, 0.524, 0.379, 0.524, 0.379, 0.3325, 0.3973, 0.3325, 0.1168, 0.7557, 0.1224, 0.7383, 0.1572, 0.7383, 0.1628, 0.7557, 0.4329, 0.524, 0.4146, 0.524, 0.4146, 0.3325, 0.4329, 0.3325, 0.6183, 0.4227, 0.6091, 0.4227, 0.6091, 0.2312, 0.6183, 0.2312, 0.08743, 0.7383, 0.05262, 0.7383, 0.05262, 0.7241, 0.08743, 0.7241, 0.6205, 0.2002, 0.6113, 0.2002, 0.6113, 0.008638, 0.6205, 0.008638, 0.1322, 0.7731, 0.1169, 0.7649, 0.1168, 0.7557, 0.1628, 0.7557, 0.1627, 0.7649, 0.1474, 0.7731, 0.5604, 0.2312, 0.5604, 0.4227, 0.5452, 0.4227, 0.5452, 0.2312, 0.3618, 0.3325, 0.3618, 0.524, 0.327, 0.524, 0.327, 0.3325, 0.5918, 0.2312, 0.5918, 0.4227, 0.5776, 0.4227, 0.5776, 0.2312, 0.594, 0.008638, 0.594, 0.2002, 0.5799, 0.2002, 0.5799, 0.008638, 0.1572, 0.7383, 0.1224, 0.7383, 0.1224, 0.7241, 0.1572, 0.7241, 0.4675, 0.3325, 0.4675, 0.524, 0.4501, 0.524, 0.4501, 0.3325, 0.5626, 0.008638, 0.5626, 0.2002, 0.5452, 0.2002, 0.5452, 0.008638, 0.06246, 0.7731, 0.04717, 0.7649, 0.04706, 0.7557, 0.09299, 0.7557, 0.09288, 0.7649, 0.07759, 0.7731, 0.2822, 0.5111, 0.272, 0.5111, 0.272, 0.3325, 0.2822, 0.3325, 0.2272, 0.5111, 0.217, 0.5111, 0.217, 0.3325, 0.2272, 0.3325, 0.4902, 0.2579, 0.5005, 0.2579, 0.5005, 0.4365, 0.4902, 0.4365, 0.4902, 0.03534, 0.5005, 0.03534, 0.5005, 0.2139, 0.4902, 0.2139, 0.3097, 0.5111, 0.2995, 0.5111, 0.2995, 0.3325, 0.3097, 0.3325, 0.528, 0.1872, 0.5177, 0.1872, 0.5177, 0.008638, 0.528, 0.008638, 0.2445, 0.3592, 0.2547, 0.3592, 0.2547, 0.5378, 0.2445, 0.5378, 0.528, 0.4098, 0.5177, 0.4098, 0.5177, 0.2312, 0.528, 0.2312, 0.5588, 0.9514, 0.5452, 0.9514, 0.5452, 0.9366, 0.5588, 0.9366, 0.1235, 0.9501, 0.11, 0.9501, 0.11, 0.9352, 0.1235, 0.9352, 0.06059, 0.9501, 0.04706, 0.9501, 0.04706, 0.9352, 0.06059, 0.9352, 0.9416, 0.169, 0.9551, 0.169, 0.9551, 0.1839, 0.9416, 0.1839, 0.6324, 0.9344, 0.6459, 0.9344, 0.6459, 0.9493, 0.6324, 0.9493, 0.6632, 0.9344, 0.6767, 0.9344, 0.6767, 0.9493, 0.6632, 0.9493, 0.9535, 0.78, 0.94, 0.78, 0.94, 0.7651, 0.9535, 0.7651, 0.09206, 0.9501, 0.07853, 0.9501, 0.07853, 0.9352, 0.09206, 0.9352, 0.4942, 0.8523, 0.4942, 0.8625, 0.4902, 0.8641, 0.4902, 0.8506, 0.5117, 0.8697, 0.5189, 0.8625, 0.5229, 0.8641, 0.5133, 0.8737, 0.8346, 0.3085, 0.8418, 0.3157, 0.8402, 0.3197, 0.8306, 0.3101, 0.8418, 0.3157, 0.852, 0.3157, 0.8537, 0.3197, 0.8402, 0.3197, 0.5015, 0.845, 0.4942, 0.8523, 0.4902, 0.8506, 0.4998, 0.841, 0.5015, 0.8697, 0.5117, 0.8697, 0.5133, 0.8737, 0.4998, 0.8737, 0.852, 0.291, 0.8418, 0.291, 0.8402, 0.287, 0.8537, 0.287, 0.8346, 0.2983, 0.8346, 0.3085, 0.8306, 0.3101, 0.8306, 0.2966, 0.04706, 0.8462, 0.05728, 0.8462, 0.05728, 0.878, 0.04706, 0.878, 0.8559, 0.1009, 0.8662, 0.1009, 0.8662, 0.1326, 0.8559, 0.1326, 0.8669, 0.7968, 0.8567, 0.7968, 0.8567, 0.7651, 0.8669, 0.7651, 0.08477, 0.878, 0.07455, 0.878, 0.07455, 0.8462, 0.08477, 0.8462, 0.1123, 0.878, 0.102, 0.878, 0.102, 0.8462, 0.1123, 0.8462, 0.6378, 0.1816, 0.648, 0.1816, 0.648, 0.2134, 0.6378, 0.2134, 0.1372, 0.8462, 0.1474, 0.8462, 0.1474, 0.878, 0.1372, 0.878, 0.8707, 0.7282, 0.8605, 0.7282, 0.8605, 0.6964, 0.8707, 0.6964, 0.5594, 0.9193, 0.5452, 0.9193, 0.5452, 0.8966, 0.5594, 0.8966, 0.3985, 0.7085, 0.3863, 0.7157, 0.3828, 0.6922, 0.395, 0.6849, 0.04706, 0.8953, 0.06125, 0.8953, 0.06125, 0.9179, 0.04706, 0.9179, 0.9227, 0.7877, 0.9085, 0.7877, 0.9085, 0.7651, 0.9227, 0.7651, 0.7207, 0.2548, 0.707, 0.2582, 0.7104, 0.2347, 0.7242, 0.2312, 0.1242, 0.9179, 0.11, 0.9179, 0.11, 0.8953, 0.1242, 0.8953, 0.07853, 0.8953, 0.09272, 0.8953, 0.09272, 0.9179, 0.07853, 0.9179, 0.908, 0.3916, 0.9222, 0.3916, 0.9222, 0.4142, 0.908, 0.4142, 0.4091, 0.7161, 0.3992, 0.7136, 0.3985, 0.7085, 0.4122, 0.7119, 0.7161, 0.2863, 0.726, 0.2838, 0.7291, 0.288, 0.7153, 0.2915, 0.4119, 0.7348, 0.4144, 0.7249, 0.4195, 0.7241, 0.416, 0.7379, 0.726, 0.2838, 0.7313, 0.2751, 0.7364, 0.2758, 0.7291, 0.288, 0.3932, 0.7375, 0.4031, 0.74, 0.4039, 0.7452, 0.3901, 0.7417, 0.7313, 0.2751, 0.7288, 0.2651, 0.7329, 0.262, 0.7364, 0.2758, 0.3992, 0.7136, 0.3905, 0.7188, 0.3863, 0.7157, 0.3985, 0.7085, 0.7288, 0.2651, 0.72, 0.2599, 0.7207, 0.2548, 0.7329, 0.262, 0.1658, 0.9036, 0.18, 0.9036, 0.18, 0.9262, 0.1658, 0.9262, 0.3053, 0.9261, 0.2911, 0.9261, 0.2911, 0.9035, 0.3053, 0.9035, 0.6013, 0.9131, 0.5786, 0.9131, 0.5786, 0.8893, 0.6013, 0.8893, 0.7329, 0.262, 0.7207, 0.2548, 0.7242, 0.2312, 0.7364, 0.2385, 0.4122, 0.7119, 0.3985, 0.7085, 0.395, 0.6849, 0.4088, 0.6884, 0.5129, 0.9148, 0.4902, 0.9148, 0.4902, 0.891, 0.5129, 0.891, 0.9229, 0.7475, 0.9173, 0.7475, 0.9173, 0.7364, 0.9229, 0.7364, 0.4239, 0.5471, 0.4182, 0.5471, 0.4182, 0.5413, 0.4239, 0.5413, 0.3885, 0.9665, 0.3828, 0.9665, 0.3828, 0.9553, 0.3885, 0.9553, 0.4501, 0.6619, 0.4558, 0.6619, 0.4558, 0.6676, 0.4501, 0.6676, 0.3939, 0.6619, 0.3939, 0.6676, 0.3828, 0.6676, 0.3828, 0.6619, 0.8544, 0.6677, 0.8544, 0.6788, 0.8508, 0.6788, 0.8508, 0.6677, 0.9383, 0.9546, 0.9325, 0.9546, 0.9325, 0.9434, 0.9383, 0.9434, 0.9656, 0.9081, 0.9656, 0.9192, 0.962, 0.9192, 0.962, 0.9081, 0.1716, 0.9546, 0.1658, 0.9546, 0.1658, 0.9435, 0.1716, 0.9435, 0.9662, 0.287, 0.9662, 0.2982, 0.9626, 0.2982, 0.9626, 0.287, 0.9565, 0.5731, 0.9507, 0.5731, 0.9507, 0.5619, 0.9565, 0.5619, 0.4558, 0.5987, 0.4558, 0.593, 0.4594, 0.593, 0.4594, 0.5987, 0.2111, 0.9565, 0.2053, 0.9565, 0.2053, 0.9454, 0.2111, 0.9454, 0.9684, 0.3916, 0.9684, 0.4027, 0.9648, 0.4027, 0.9648, 0.3916, 0.9567, 0.06243, 0.951, 0.06243, 0.951, 0.05131, 0.9567, 0.05131, 0.4182, 0.6045, 0.4182, 0.6102, 0.4146, 0.6102, 0.4146, 0.6045, 0.9571, 0.5292, 0.9514, 0.5292, 0.9514, 0.5181, 0.9571, 0.5181, 0.9697, 0.2012, 0.9697, 0.2123, 0.9661, 0.2123, 0.9661, 0.2012, 0.9572, 0.3482, 0.9514, 0.3482, 0.9514, 0.3371, 0.9572, 0.3371, 0.6117, 0.9596, 0.6117, 0.9707, 0.6081, 0.9707, 0.6081, 0.9596, 0.2501, 0.9575, 0.2444, 0.9575, 0.2444, 0.9464, 0.2501, 0.9464, 0.9173, 0.7364, 0.9173, 0.7475, 0.9136, 0.7475, 0.9136, 0.7364, 0.2731, 0.9575, 0.2674, 0.9575, 0.2674, 0.9464, 0.2731, 0.9464, 0.9711, 0.7282, 0.9711, 0.7393, 0.9675, 0.7393, 0.9675, 0.7282, 0.8998, 0.9577, 0.8941, 0.9577, 0.8941, 0.9465, 0.8998, 0.9465, 0.4558, 0.5872, 0.4558, 0.5815, 0.4594, 0.5815, 0.4594, 0.5872, 0.8711, 0.9587, 0.8654, 0.9587, 0.8654, 0.9476, 0.8711, 0.9476, 0.3939, 0.5413, 0.3939, 0.5471, 0.3828, 0.5471, 0.3828, 0.5413, 0.3939, 0.5471, 0.3939, 0.5528, 0.3828, 0.5528, 0.3828, 0.5471, 0.3939, 0.5528, 0.3939, 0.5585, 0.3828, 0.5585, 0.3828, 0.5528, 0.3939, 0.5585, 0.3939, 0.5643, 0.3828, 0.5643, 0.3828, 0.5585, 0.3939, 0.5643, 0.3939, 0.57, 0.3828, 0.57, 0.3828, 0.5643, 0.3939, 0.57, 0.3939, 0.5758, 0.3828, 0.5758, 0.3828, 0.57, 0.3939, 0.5758, 0.3939, 0.5815, 0.3828, 0.5815, 0.3828, 0.5758, 0.3939, 0.5815, 0.3939, 0.5872, 0.3828, 0.5872, 0.3828, 0.5815, 0.3939, 0.5872, 0.3939, 0.593, 0.3828, 0.593, 0.3828, 0.5872, 0.3939, 0.593, 0.3939, 0.5987, 0.3828, 0.5987, 0.3828, 0.593, 0.3939, 0.5987, 0.3939, 0.6045, 0.3828, 0.6045, 0.3828, 0.5987, 0.3939, 0.6045, 0.3939, 0.6102, 0.3828, 0.6102, 0.3828, 0.6045, 0.3939, 0.6102, 0.3939, 0.6159, 0.3828, 0.6159, 0.3828, 0.6102, 0.3939, 0.6159, 0.3939, 0.6217, 0.3828, 0.6217, 0.3828, 0.6159, 0.3939, 0.6217, 0.3939, 0.6274, 0.3828, 0.6274, 0.3828, 0.6217, 0.3939, 0.6274, 0.3939, 0.6332, 0.3828, 0.6332, 0.3828, 0.6274, 0.3939, 0.6332, 0.3939, 0.6389, 0.3828, 0.6389, 0.3828, 0.6332, 0.3939, 0.6389, 0.3939, 0.6447, 0.3828, 0.6447, 0.3828, 0.6389, 0.3939, 0.6447, 0.3939, 0.6504, 0.3828, 0.6504, 0.3828, 0.6447, 0.3939, 0.6504, 0.3939, 0.6561, 0.3828, 0.6561, 0.3828, 0.6504, 0.3939, 0.6561, 0.3939, 0.6619, 0.3828, 0.6619, 0.3828, 0.6561, 0.4501, 0.5413, 0.4558, 0.5413, 0.4558, 0.5471, 0.4501, 0.5471, 0.4501, 0.5471, 0.4558, 0.5471, 0.4558, 0.5528, 0.4501, 0.5528, 0.4501, 0.5528, 0.4558, 0.5528, 0.4558, 0.5585, 0.4501, 0.5585, 0.4501, 0.5585, 0.4558, 0.5585, 0.4558, 0.5643, 0.4501, 0.5643, 0.4501, 0.5643, 0.4558, 0.5643, 0.4558, 0.57, 0.4501, 0.57, 0.4501, 0.57, 0.4558, 0.57, 0.4558, 0.5758, 0.4501, 0.5758, 0.4501, 0.5758, 0.4558, 0.5758, 0.4558, 0.5815, 0.4501, 0.5815, 0.4501, 0.5815, 0.4558, 0.5815, 0.4558, 0.5872, 0.4501, 0.5872, 0.4501, 0.5872, 0.4558, 0.5872, 0.4558, 0.593, 0.4501, 0.593, 0.4501, 0.593, 0.4558, 0.593, 0.4558, 0.5987, 0.4501, 0.5987, 0.4501, 0.5987, 0.4558, 0.5987, 0.4558, 0.6045, 0.4501, 0.6045, 0.4501, 0.6045, 0.4558, 0.6045, 0.4558, 0.6102, 0.4501, 0.6102, 0.4501, 0.6102, 0.4558, 0.6102, 0.4558, 0.6159, 0.4501, 0.6159, 0.4501, 0.6159, 0.4558, 0.6159, 0.4558, 0.6217, 0.4501, 0.6217, 0.4501, 0.6217, 0.4558, 0.6217, 0.4558, 0.6274, 0.4501, 0.6274, 0.4501, 0.6274, 0.4558, 0.6274, 0.4558, 0.6332, 0.4501, 0.6332, 0.4501, 0.6332, 0.4558, 0.6332, 0.4558, 0.6389, 0.4501, 0.6389, 0.4501, 0.6389, 0.4558, 0.6389, 0.4558, 0.6447, 0.4501, 0.6447, 0.4501, 0.6447, 0.4558, 0.6447, 0.4558, 0.6504, 0.4501, 0.6504, 0.4501, 0.6504, 0.4558, 0.6504, 0.4558, 0.6561, 0.4501, 0.6561, 0.4501, 0.6561, 0.4558, 0.6561, 0.4558, 0.6619, 0.4501, 0.6619, 0.4239, 0.6676, 0.4182, 0.6676, 0.4182, 0.6619, 0.4239, 0.6619, 0.4239, 0.6619, 0.4182, 0.6619, 0.4182, 0.6561, 0.4239, 0.6561, 0.4239, 0.6561, 0.4182, 0.6561, 0.4182, 0.6504, 0.4239, 0.6504, 0.4239, 0.6504, 0.4182, 0.6504, 0.4182, 0.6447, 0.4239, 0.6447, 0.4239, 0.6447, 0.4182, 0.6447, 0.4182, 0.6389, 0.4239, 0.6389, 0.4239, 0.6389, 0.4182, 0.6389, 0.4182, 0.6332, 0.4239, 0.6332, 0.4239, 0.6332, 0.4182, 0.6332, 0.4182, 0.6274, 0.4239, 0.6274, 0.4239, 0.6274, 0.4182, 0.6274, 0.4182, 0.6217, 0.4239, 0.6217, 0.4239, 0.6217, 0.4182, 0.6217, 0.4182, 0.6159, 0.4239, 0.6159, 0.4239, 0.6159, 0.4182, 0.6159, 0.4182, 0.6102, 0.4239, 0.6102, 0.4239, 0.6102, 0.4182, 0.6102, 0.4182, 0.6045, 0.4239, 0.6045, 0.4239, 0.6045, 0.4182, 0.6045, 0.4182, 0.5987, 0.4239, 0.5987, 0.4239, 0.5987, 0.4182, 0.5987, 0.4182, 0.593, 0.4239, 0.593, 0.4239, 0.593, 0.4182, 0.593, 0.4182, 0.5872, 0.4239, 0.5872, 0.4239, 0.5872, 0.4182, 0.5872, 0.4182, 0.5815, 0.4239, 0.5815, 0.4239, 0.5815, 0.4182, 0.5815, 0.4182, 0.5758, 0.4239, 0.5758, 0.4239, 0.5758, 0.4182, 0.5758, 0.4182, 0.57, 0.4239, 0.57, 0.4239, 0.57, 0.4182, 0.57, 0.4182, 0.5643, 0.4239, 0.5643, 0.4239, 0.5643, 0.4182, 0.5643, 0.4182, 0.5585, 0.4239, 0.5585, 0.4239, 0.5585, 0.4182, 0.5585, 0.4182, 0.5528, 0.4239, 0.5528, 0.4239, 0.5528, 0.4182, 0.5528, 0.4182, 0.5471, 0.4239, 0.5471, 0.9593, 0.1485, 0.9535, 0.1485, 0.9535, 0.1374, 0.9593, 0.1374, 0.9593, 0.6653, 0.9536, 0.6653, 0.9536, 0.6542, 0.9593, 0.6542, 0.9613, 0.9546, 0.9556, 0.9546, 0.9556, 0.9434, 0.9613, 0.9434, 0.4636, 0.9631, 0.4579, 0.9631, 0.4579, 0.952, 0.4636, 0.952, 0.4252, 0.9641, 0.4195, 0.9641, 0.4195, 0.953, 0.4252, 0.953, 0.3327, 0.9653, 0.327, 0.9653, 0.327, 0.9542, 0.3327, 0.9542, 0.3557, 0.9653, 0.35, 0.9653, 0.35, 0.9542, 0.3557, 0.9542, 0.7598, 0.9654, 0.754, 0.9654, 0.754, 0.9543, 0.7598, 0.9543, 0.7892, 0.9654, 0.7835, 0.9654, 0.7835, 0.9543, 0.7892, 0.9543, 0.8123, 0.9654, 0.8065, 0.9654, 0.8065, 0.9543, 0.8123, 0.9543, 0.8389, 0.9658, 0.8331, 0.9658, 0.8331, 0.9547, 0.8389, 0.9547, 0.4182, 0.593, 0.4182, 0.5987, 0.4146, 0.5987, 0.4146, 0.593, 0.9711, 0.008638, 0.9711, 0.01976, 0.9675, 0.01976, 0.9675, 0.008638, 0.4558, 0.6102, 0.4558, 0.6045, 0.4594, 0.6045, 0.4594, 0.6102, 0.9712, 0.2312, 0.9712, 0.2423, 0.9676, 0.2423, 0.9676, 0.2312, 0.9713, 0.613, 0.9713, 0.6241, 0.9676, 0.6241, 0.9676, 0.613, 0.4182, 0.6619, 0.4182, 0.6676, 0.4146, 0.6676, 0.4146, 0.6619, 0.9731, 0.4773, 0.9731, 0.4884, 0.9695, 0.4884, 0.9695, 0.4773, 0.4182, 0.5815, 0.4182, 0.5872, 0.4146, 0.5872, 0.4146, 0.5815, 0.9739, 0.8653, 0.9739, 0.8764, 0.9703, 0.8764, 0.9703, 0.8653, 0.4558, 0.6217, 0.4558, 0.6159, 0.4594, 0.6159, 0.4594, 0.6217, 0.9744, 0.7651, 0.9744, 0.7762, 0.9708, 0.7762, 0.9708, 0.7651, 0.9749, 0.8209, 0.9749, 0.8321, 0.9712, 0.8321, 0.9712, 0.8209, 0.4182, 0.6504, 0.4182, 0.6561, 0.4146, 0.6561, 0.4146, 0.6504, 0.9752, 0.44, 0.9752, 0.4511, 0.9716, 0.4511, 0.9716, 0.44, 0.4182, 0.57, 0.4182, 0.5758, 0.4146, 0.5758, 0.4146, 0.57, 0.4558, 0.5528, 0.4558, 0.5471, 0.4594, 0.5471, 0.4594, 0.5528, 0.1444, 0.9646, 0.1444, 0.9757, 0.1408, 0.9757, 0.1408, 0.9646, 0.4558, 0.6332, 0.4558, 0.6274, 0.4594, 0.6274, 0.4594, 0.6332, 0.9758, 0.1009, 0.9758, 0.112, 0.9722, 0.112, 0.9722, 0.1009, 0.4182, 0.6389, 0.4182, 0.6447, 0.4146, 0.6447, 0.4146, 0.6389, 0.4182, 0.5585, 0.4182, 0.5643, 0.4146, 0.5643, 0.4146, 0.5585, 0.4558, 0.5643, 0.4558, 0.5585, 0.4594, 0.5585, 0.4594, 0.5643, 0.4558, 0.6676, 0.4558, 0.6619, 0.4594, 0.6619, 0.4594, 0.6676, 0.976, 0.169, 0.976, 0.1801, 0.9724, 0.1801, 0.9724, 0.169, 0.4558, 0.6447, 0.4558, 0.6389, 0.4594, 0.6389, 0.4594, 0.6447, 0.5823, 0.9658, 0.5823, 0.9769, 0.5786, 0.9769, 0.5786, 0.9658, 0.4182, 0.6274, 0.4182, 0.6332, 0.4146, 0.6332, 0.4146, 0.6274, 0.4182, 0.5471, 0.4182, 0.5528, 0.4146, 0.5528, 0.4146, 0.5471, 0.4558, 0.5758, 0.4558, 0.57, 0.4594, 0.57, 0.4594, 0.5758, 0.9774, 0.5619, 0.9774, 0.5731, 0.9737, 0.5731, 0.9737, 0.5619, 0.4558, 0.6561, 0.4558, 0.6504, 0.4594, 0.6504, 0.4594, 0.6561, 0.9776, 0.05131, 0.9776, 0.06243, 0.974, 0.06243, 0.974, 0.05131, 0.4182, 0.6159, 0.4182, 0.6217, 0.4146, 0.6217, 0.4146, 0.6159, 0.7276, 0.9305, 0.7332, 0.932, 0.7327, 0.9383, 0.7301, 0.9362, 0.9394, 0.3983, 0.9475, 0.3916, 0.9475, 0.4017, 0.942, 0.4033, 0.217, 0.8451, 0.217, 0.8065, 0.2225, 0.8065, 0.2225, 0.8451, 0.7276, 0.9203, 0.7357, 0.927, 0.7332, 0.932, 0.7276, 0.9305, 0.8479, 0.4786, 0.8479, 0.44, 0.8514, 0.44, 0.8514, 0.4786, 0.8331, 0.8037, 0.8331, 0.7651, 0.8394, 0.7651, 0.8394, 0.8037, 0.942, 0.4033, 0.9475, 0.4017, 0.9451, 0.4074, 0.9424, 0.4095, 0.286, 0.8426, 0.286, 0.804, 0.2922, 0.804, 0.2922, 0.8426, 0.7659, 0.7057, 0.754, 0.7057, 0.754, 0.6964, 0.7628, 0.6964, 0.7659, 0.6995, 0.754, 0.7057, 0.7659, 0.7057, 0.7659, 0.7204, 0.754, 0.7204, 0.754, 0.741, 0.7727, 0.741, 0.7659, 0.7478, 0.754, 0.7478, 0.4902, 0.7439, 0.5022, 0.7439, 0.5022, 0.7587, 0.4902, 0.7587, 0.5238, 0.6424, 0.5238, 0.6571, 0.5203, 0.6571, 0.5203, 0.6424, 0.9243, 0.169, 0.9243, 0.1838, 0.9208, 0.1838, 0.9208, 0.169, 0.9208, 0.1838, 0.9243, 0.1838, 0.9243, 0.1899, 0.9208, 0.1899, 0.5238, 0.6424, 0.5203, 0.6424, 0.5203, 0.6331, 0.5238, 0.6331, 0.6081, 0.9423, 0.6081, 0.9304, 0.6116, 0.9304, 0.6116, 0.9423, 0.9514, 0.3743, 0.9514, 0.3655, 0.9549, 0.3655, 0.9549, 0.3743, 0.8414, 0.4959, 0.8449, 0.4959, 0.8449, 0.5002, 0.8414, 0.5002, 0.4902, 0.7587, 0.5022, 0.7587, 0.5022, 0.7648, 0.4991, 0.7679, 0.4902, 0.7679, 0.5089, 0.7234, 0.4902, 0.7234, 0.4902, 0.7166, 0.5022, 0.7166, 0.5203, 0.6776, 0.5238, 0.6776, 0.5238, 0.6845, 0.5203, 0.6845, 0.9078, 0.1418, 0.9113, 0.1418, 0.9113, 0.1514, 0.9078, 0.1514, 0.9743, 0.8031, 0.9708, 0.8031, 0.9708, 0.7935, 0.9743, 0.7935, 0.8079, 0.679, 0.8044, 0.679, 0.8044, 0.6717, 0.8079, 0.6717, 0.8834, 0.1444, 0.8869, 0.1444, 0.8869, 0.1517, 0.8834, 0.1517, 0.5203, 0.6571, 0.5238, 0.6571, 0.5238, 0.6639, 0.5203, 0.6639, 0.5203, 0.6639, 0.5238, 0.6639, 0.5238, 0.6708, 0.5203, 0.6708, 0.5203, 0.6708, 0.5238, 0.6708, 0.5238, 0.6776, 0.5203, 0.6776, 0.5022, 0.7439, 0.4902, 0.7439, 0.4902, 0.7371, 0.5089, 0.7371, 0.5089, 0.7371, 0.4902, 0.7371, 0.4902, 0.7303, 0.5114, 0.7303, 0.5114, 0.7303, 0.4902, 0.7303, 0.4902, 0.7234, 0.5089, 0.7234, 0.754, 0.7204, 0.7659, 0.7204, 0.7727, 0.7273, 0.754, 0.7273, 0.754, 0.7273, 0.7727, 0.7273, 0.7752, 0.7341, 0.754, 0.7341, 0.754, 0.7341, 0.7752, 0.7341, 0.7727, 0.741, 0.754, 0.741, 0.02055, 0.7334, 0.008638, 0.7334, 0.008638, 0.7241, 0.01745, 0.7241, 0.02055, 0.7272, 0.008638, 0.7334, 0.02055, 0.7334, 0.02055, 0.7481, 0.008638, 0.7481, 0.008638, 0.7686, 0.02728, 0.7686, 0.02055, 0.7755, 0.008638, 0.7755, 0.6324, 0.7487, 0.6443, 0.7487, 0.6443, 0.7635, 0.6324, 0.7635, 0.4677, 0.6941, 0.4677, 0.7089, 0.4643, 0.7089, 0.4643, 0.6941, 0.9256, 0.008638, 0.9256, 0.02337, 0.9222, 0.02337, 0.9222, 0.008638, 0.9222, 0.02337, 0.9256, 0.02337, 0.9256, 0.0295, 0.9222, 0.0295, 0.4677, 0.6941, 0.4643, 0.6941, 0.4643, 0.6849, 0.4677, 0.6849, 0.9488, 0.4892, 0.9488, 0.4773, 0.9522, 0.4773, 0.9522, 0.4892, 0.9722, 0.3743, 0.9722, 0.3655, 0.9756, 0.3655, 0.9756, 0.3743, 0.6982, 0.9841, 0.7016, 0.9841, 0.7016, 0.9884, 0.6982, 0.9884, 0.6324, 0.7635, 0.6443, 0.7635, 0.6443, 0.7696, 0.6412, 0.7727, 0.6324, 0.7727, 0.651, 0.7282, 0.6324, 0.7282, 0.6324, 0.7214, 0.6443, 0.7214, 0.4643, 0.7294, 0.4677, 0.7294, 0.4677, 0.7362, 0.4643, 0.7362, 0.11, 0.9673, 0.1134, 0.9673, 0.1134, 0.9769, 0.11, 0.9769, 0.01209, 0.9779, 0.008638, 0.9779, 0.008638, 0.9683, 0.01209, 0.9683, 0.3304, 0.9899, 0.327, 0.9899, 0.327, 0.9826, 0.3304, 0.9826, 0.35, 0.9826, 0.3534, 0.9826, 0.3534, 0.9899, 0.35, 0.9899, 0.4643, 0.7089, 0.4677, 0.7089, 0.4677, 0.7157, 0.4643, 0.7157, 0.4643, 0.7157, 0.4677, 0.7157, 0.4677, 0.7226, 0.4643, 0.7226, 0.4643, 0.7226, 0.4677, 0.7226, 0.4677, 0.7294, 0.4643, 0.7294, 0.6443, 0.7487, 0.6324, 0.7487, 0.6324, 0.7419, 0.651, 0.7419, 0.651, 0.7419, 0.6324, 0.7419, 0.6324, 0.7351, 0.6535, 0.7351, 0.6535, 0.7351, 0.6324, 0.7351, 0.6324, 0.7282, 0.651, 0.7282, 0.008638, 0.7481, 0.02055, 0.7481, 0.02728, 0.7549, 0.008638, 0.7549, 0.008638, 0.7549, 0.02728, 0.7549, 0.02978, 0.7618, 0.008638, 0.7618, 0.008638, 0.7618, 0.02978, 0.7618, 0.02728, 0.7686, 0.008638, 0.7686, 0.7453, 0.5954, 0.7427, 0.5954, 0.7427, 0.5903, 0.7453, 0.5903, 0.7647, 0.8298, 0.754, 0.8297, 0.754, 0.8278, 0.7648, 0.8279, 0.6324, 0.9773, 0.6324, 0.9666, 0.6375, 0.9666, 0.6375, 0.9773, 0.8001, 0.8505, 0.8027, 0.8505, 0.8027, 0.8524, 0.8001, 0.8524, 0.826, 0.6689, 0.8311, 0.6689, 0.8311, 0.6791, 0.826, 0.6791, 0.9876, 0.4215, 0.9857, 0.4215, 0.9857, 0.4164, 0.9876, 0.4164, 0.9526, 0.5954, 0.9507, 0.5954, 0.9507, 0.5903, 0.9526, 0.5903, 0.8781, 0.6568, 0.8781, 0.6792, 0.873, 0.6792, 0.873, 0.6568, 0.8001, 0.8505, 0.8001, 0.8524, 0.791, 0.8588, 0.791, 0.8569, 0.9258, 0.613, 0.9258, 0.6338, 0.9207, 0.6338, 0.9207, 0.613, 0.8, 0.8279, 0.8107, 0.8278, 0.8107, 0.8297, 0.8, 0.8298, 0.8, 0.8298, 0.8107, 0.8297, 0.8027, 0.8505, 0.8001, 0.8505, 0.7646, 0.8524, 0.7621, 0.8524, 0.7621, 0.8505, 0.7646, 0.8505, 0.7646, 0.8505, 0.7621, 0.8505, 0.754, 0.8297, 0.7647, 0.8298, 0.9718, 0.5954, 0.9699, 0.5954, 0.9699, 0.5903, 0.9718, 0.5903, 0.7647, 0.8298, 0.7648, 0.8279, 0.7737, 0.823, 0.7737, 0.8249, 0.4902, 0.9667, 0.4953, 0.9667, 0.4953, 0.9769, 0.4902, 0.9769, 0.8, 0.8279, 0.8, 0.8298, 0.791, 0.8249, 0.791, 0.823, 0.7295, 0.9891, 0.7276, 0.9891, 0.7276, 0.984, 0.7295, 0.984, 0.7646, 0.8524, 0.7646, 0.8505, 0.7737, 0.8569, 0.7737, 0.8588, 0.7276, 0.9556, 0.7327, 0.9556, 0.7327, 0.9667, 0.7276, 0.9667, 0.6982, 0.9557, 0.7033, 0.9557, 0.7033, 0.9668, 0.6982, 0.9668, 0.8879, 0.7476, 0.8879, 0.7398, 0.8908, 0.7398, 0.8908, 0.7476, 0.4935, 0.9392, 0.4902, 0.9321, 0.5007, 0.9329, 0.4969, 0.939, 0.8033, 0.9895, 0.8004, 0.9895, 0.8004, 0.9827, 0.8033, 0.9827, 0.01923, 0.9406, 0.01551, 0.9344, 0.02593, 0.9337, 0.02263, 0.9408, 0.01923, 0.9406, 0.02263, 0.9408, 0.02278, 0.9452, 0.02049, 0.9453, 0.813, 0.9294, 0.813, 0.9189, 0.8158, 0.9189, 0.8158, 0.9294, 0.3828, 0.9837, 0.3857, 0.9837, 0.3857, 0.9903, 0.3828, 0.9903, 0.4935, 0.9392, 0.4969, 0.939, 0.4957, 0.9438, 0.4934, 0.9436, 0.9885, 0.2312, 0.9914, 0.2312, 0.9914, 0.2356, 0.9885, 0.2356, 0.8213, 0.4959, 0.8241, 0.4959, 0.8241, 0.5007, 0.8213, 0.5007, 0.7856, 0.6778, 0.7831, 0.6778, 0.7831, 0.675, 0.7856, 0.675, 0.02049, 0.9453, 0.02278, 0.9452, 0.02593, 0.951, 0.02366, 0.9498, 0.4934, 0.9436, 0.4957, 0.9438, 0.4925, 0.9483, 0.4902, 0.9494, 0.94, 0.7972, 0.9429, 0.7972, 0.9429, 0.8028, 0.94, 0.8028, 0.754, 0.9899, 0.754, 0.9827, 0.7569, 0.9827, 0.7569, 0.9899, 0.4969, 0.939, 0.5007, 0.9329, 0.5075, 0.9331, 0.5038, 0.9393, 0.01551, 0.9344, 0.01923, 0.9406, 0.01235, 0.9408, 0.008638, 0.9347, 0.836, 0.9899, 0.8331, 0.9899, 0.8331, 0.983, 0.836, 0.983, 0.1987, 0.6573, 0.1987, 0.718, 0.1882, 0.718, 0.1805, 0.6773, 0.2487, 0.7242, 0.217, 0.7047, 0.2279, 0.675, 0.2487, 0.6634, 0.2977, 0.7047, 0.266, 0.7242, 0.266, 0.6634, 0.2868, 0.675, 0.2057, 0.9059, 0.2249, 0.9059, 0.2254, 0.9281, 0.2053, 0.9281, 0.713, 0.5008, 0.713, 0.44, 0.7312, 0.4601, 0.7235, 0.5008, 0.3828, 0.8439, 0.3829, 0.8216, 0.4022, 0.8259, 0.4022, 0.8575, 0.8331, 0.8568, 0.8331, 0.8252, 0.8524, 0.8209, 0.8525, 0.8432, 0.8065, 0.169, 0.8065, 0.2105, 0.8021, 0.2105, 0.8021, 0.169, 0.9034, 0.6136, 0.9034, 0.6369, 0.8991, 0.6369, 0.8991, 0.613, 0.8044, 0.6545, 0.8044, 0.613, 0.8087, 0.613, 0.8087, 0.6545, 0.9326, 0.442, 0.9326, 0.4581, 0.9287, 0.46, 0.9287, 0.44, 0.8117, 0.2891, 0.8117, 0.3162, 0.8073, 0.3162, 0.8073, 0.2891, 0.9081, 0.1227, 0.9078, 0.1021, 0.9118, 0.1009, 0.9118, 0.1246, 0.7977, 0.4201, 0.7977, 0.3968, 0.802, 0.3963, 0.802, 0.4201, 0.6807, 0.9666, 0.6807, 0.9771, 0.6764, 0.9771, 0.6764, 0.9666, 0.8698, 0.848, 0.8698, 0.8209, 0.8741, 0.8209, 0.8741, 0.848])
me_cube.materials.append(mat_material)
me_cube.use_mirror_vertex_groups = False
me_cube.update()

# ---- objects
ob_cube = bpy.data.objects.new('Cube', me_cube)
ob_empty = bpy.data.objects.new('Empty', None)

# ---- transforms, parenting, visibility, modifiers, constraints
ob_cube.location = (0.0, 0.0, 0.0)
ob_cube.lock_rotations_4d = False
ob_cube.empty_display_type = 'ARROWS'
ob_cube.lineart.crease_threshold = 0.0
ob_empty.location = (0.0, 1.858, 0.0)
ob_empty.rotation_euler = (1.571, -0.0, -0.0)
ob_empty.scale = (1.193, 1.193, 1.193)
ob_empty.empty_display_type = 'IMAGE'
ob_empty.empty_display_size = 5.0

# ---- collection membership
col_collection.objects.link(ob_cube)
col_collection.objects.link(ob_empty)

# ---- scene / render settings (as saved in the file)
scene.frame_start = 1; scene.frame_end = 250; scene.frame_set(1)
scene.render.engine = 'BLENDER_EEVEE_NEXT'
scene.render.resolution_x = 1080
scene.cycles.sampling_pattern = 'TABULATED_SOBOL'
bpy.context.view_layer.update()

# ---- added for rendering (the .blend has no active camera): camera
cam_auto = bpy.data.cameras.new('AutoCamera')
cam_auto.lens = 50.0
cam_auto.sensor_width = 36.0
cam_auto.clip_end = 1000.0
ob_auto_camera = bpy.data.objects.new('AutoCamera', cam_auto)
scene.collection.objects.link(ob_auto_camera)
ob_auto_camera.location = (4.62875, -5.08951, 3.21446)
ob_auto_camera.rotation_euler = (1.09748, -7.21219e-08, 0.694738)
scene.camera = ob_auto_camera
bpy.context.view_layer.update()
